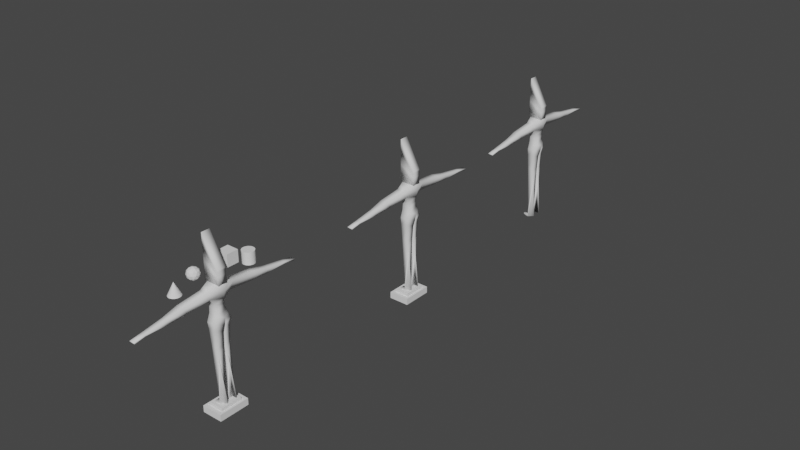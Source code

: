 # Source: statue.blend  (saved by Blender 3.0.42; exported with 4.5.12 LTS)
import bpy
from mathutils import Matrix  # noqa: F401  (used for matrix-valued properties, if any)

bpy.ops.wm.read_factory_settings(use_empty=True)
scene = bpy.context.scene
scene.name = 'Scene'

# ---- collections
col_collection = bpy.data.collections.new('Collection'); scene.collection.children.link(col_collection)

# ---- world
world_world = bpy.data.worlds.new('World'); scene.world = world_world
world_world.use_nodes = True; world_world.node_tree.nodes.clear()
_N = world_world.node_tree.nodes; _L = world_world.node_tree.links
n0 = _N.new('ShaderNodeOutputWorld'); n0.name = 'World Output'; n0.location = (300, 300)
n1 = _N.new('ShaderNodeBackground'); n1.name = 'Background'; n1.location = (10, 300)
n1.inputs[0].default_value = (0.05088, 0.05088, 0.05088, 1.0)
_L.new(n1.outputs[0], n0.inputs[0])
n0.is_active_output = True
world_world.color = (0.05088, 0.05088, 0.05088)
world_world.use_sun_shadow = False
world_world.sun_shadow_jitter_overblur = 0.0

# ---- meshes
me_cube_001 = bpy.data.meshes.new('Cube.001')
me_cube_001.from_pydata([(-1.0, -1.0, -1.0), (-1.0, -1.0, 1.0), (-1.0, 1.0, -1.0), (-1.0, 1.0, 1.0), (1.0, -1.0, -1.0), (1.0, -1.0, 1.0), (1.0, 1.0, -1.0), (1.0, 1.0, 1.0), (-0.8164, -0.8164, 1.0), (-0.8164, 0.8164, 1.0), (0.8164, 0.8164, 1.0), (0.8164, -0.8164, 1.0), (-0.8164, -0.8164, 0.7409), (-0.8164, 0.8164, 0.7409), (0.8164, 0.8164, 0.7409), (0.8164, -0.8164, 0.7409), (-0.6919, -0.6919, 0.7409), (-0.6919, 0.6919, 0.7409), (0.6919, 0.6919, 0.7409), (0.6919, -0.6919, 0.7409), (-0.6919, -0.6919, 1.756), (-0.6919, 0.6919, 1.756), (0.6919, 0.6919, 1.756), (0.6919, -0.6919, 1.756)], [], [(0, 1, 3, 2), (2, 3, 7, 6), (6, 7, 5, 4), (4, 5, 1, 0), (2, 6, 4, 0), (5, 7, 10, 11), (8, 11, 15, 12), (3, 1, 8, 9), (1, 5, 11, 8), (7, 3, 9, 10), (15, 14, 18, 19), (10, 9, 13, 14), (11, 10, 14, 15), (9, 8, 12, 13), (16, 19, 23, 20), (13, 12, 16, 17), (12, 15, 19, 16), (14, 13, 17, 18), (22, 21, 20, 23), (18, 17, 21, 22), (19, 18, 22, 23), (17, 16, 20, 21)])
_uv = me_cube_001.uv_layers.new(name='UVMap')
_uv.uv.foreach_set('vector', [0.375, 0.0, 0.625, 0.0, 0.625, 0.25, 0.375, 0.25, 0.375, 0.25, 0.625, 0.25, 0.625, 0.5, 0.375, 0.5, 0.375, 0.5, 0.625, 0.5, 0.625, 0.75, 0.375, 0.75, 0.375, 0.75, 0.625, 0.75, 0.625, 1.0, 0.375, 1.0, 0.125, 0.5, 0.375, 0.5, 0.375, 0.75, 0.125, 0.75, 0.625, 0.75, 0.625, 0.5, 0.625, 0.5, 0.625, 0.75, 0.625, 1.0, 0.625, 0.75, 0.625, 0.75, 0.625, 1.0, 0.625, 0.25, 0.625, 0.0, 0.625, 0.0, 0.625, 0.25, 0.625, 1.0, 0.625, 0.75, 0.625, 0.75, 0.625, 1.0, 0.625, 0.5, 0.625, 0.25, 0.625, 0.25, 0.625, 0.5, 0.625, 0.75, 0.625, 0.5, 0.625, 0.5, 0.625, 0.75, 0.625, 0.5, 0.625, 0.25, 0.625, 0.25, 0.625, 0.5, 0.625, 0.75, 0.625, 0.5, 0.625, 0.5, 0.625, 0.75, 0.625, 0.25, 0.625, 0.0, 0.625, 0.0, 0.625, 0.25, 0.625, 1.0, 0.625, 0.75, 0.625, 0.75, 0.625, 1.0, 0.625, 0.25, 0.625, 0.0, 0.625, 0.0, 0.625, 0.25, 0.625, 1.0, 0.625, 0.75, 0.625, 0.75, 0.625, 1.0, 0.625, 0.5, 0.625, 0.25, 0.625, 0.25, 0.625, 0.5, 0.625, 0.5, 0.875, 0.5, 0.875, 0.75, 0.625, 0.75, 0.625, 0.5, 0.625, 0.25, 0.625, 0.25, 0.625, 0.5, 0.625, 0.75, 0.625, 0.5, 0.625, 0.5, 0.625, 0.75, 0.625, 0.25, 0.625, 0.0, 0.625, 0.0, 0.625, 0.25])
me_cube_001.use_remesh_fix_poles = True
me_cube_001.use_remesh_preserve_attributes = False
me_cube_001.update()
me_cube_002 = bpy.data.meshes.new('Cube.002')
me_cube_002.from_pydata([(-1.016, 0.0, -2.486), (0.7682, 0.0, -2.486), (-0.6983, 1.748, -0.6162), (-0.791, 1.25, -0.3156), (-0.5395, 0.5498, -2.472), (0.4161, 0.8064, -2.491), (0.3761, 1.748, -0.6162), (0.3591, 1.25, -0.3156), (-1.248, 0.0, -1.0), (-1.039, 0.0, -0.03113), (1.0, 0.0, -1.0), (0.791, 0.0, -0.03113), (0.7682, 0.0, -4.077), (-1.094, 0.0, -4.077), (-0.7857, 0.6801, -3.915), (0.3792, 0.81, -3.678), (0.3632, 0.7698, -2.975), (-0.6136, 0.5807, -3.194), (-0.8936, 0.0, -3.37), (0.691, 0.0, -3.37), (0.5737, 1.38, -1.587), (0.856, 0.0, -1.785), (-1.104, 0.0, -1.785), (-0.5996, 1.38, -1.587), (0.4284, 0.1645, -7.833), (-0.6269, 0.1645, -7.833), (-0.449, 0.9572, -7.591), (0.2742, 0.9572, -7.591), (0.1942, 9.545, -1.818), (-0.4583, 9.545, -1.818), (0.3142, 9.431, -2.048), (-0.3983, 9.431, -2.048), (0.3506, 4.805, -0.9375), (0.2299, 6.879, -1.396), (-0.5236, 6.889, -1.379), (-0.6724, 4.814, -0.9312), (-0.5926, 4.381, -1.807), (-0.4579, 6.574, -2.014), (0.3826, 6.571, -2.018), (0.5397, 4.381, -1.799), (0.1942, 10.91, -2.03), (-0.4583, 10.91, -2.03), (0.3142, 10.8, -2.259), (-0.3983, 10.8, -2.259), (0.3139, 1.24, -4.609), (0.3524, 1.073, -5.533), (-0.5248, 1.073, -5.533), (-0.7209, 1.19, -4.607), (-0.7404, 0.1114, -5.827), (-0.9751, 0.05675, -4.954), (0.6524, 0.05675, -4.954), (0.5395, 0.1114, -5.827), (-0.7452, 0.3273, -14.72), (-0.1323, 0.3273, -14.72), (-0.7452, 0.9402, -9.641), (-0.1323, 0.9402, -14.72), (-0.7452, 0.9402, -9.989), (-0.7452, 0.3273, -15.06), (-0.1323, 0.3273, -15.06), (-0.1323, 0.9402, -15.06), (0.5649, 0.3273, -14.72), (0.5649, 0.9402, -14.72), (0.5649, 0.3273, -15.06), (0.5649, 0.9402, -15.06), (-0.004849, 0.3366, -14.04), (-0.04997, 0.8774, -13.97), (-0.5704, 0.8774, -8.897), (-0.6224, 0.3366, -14.04), (0.2481, 6.566, -1.327), (-0.546, 6.576, -1.312), (-0.4782, 6.244, -1.983), (0.4062, 6.241, -1.985), (-0.6983, -1.748, -0.6162), (-0.791, -1.25, -0.3156), (-0.5395, -0.5498, -2.472), (0.4161, -0.8064, -2.491), (0.3761, -1.748, -0.6162), (0.3591, -1.25, -0.3156), (-0.7857, -0.6801, -3.915), (0.3792, -0.81, -3.678), (0.3632, -0.7698, -2.975), (-0.6136, -0.5807, -3.194), (0.5737, -1.38, -1.587), (-0.5996, -1.38, -1.587), (0.4284, -0.1645, -7.833), (-0.6269, -0.1645, -7.833), (-0.449, -0.9572, -7.591), (0.2742, -0.9572, -7.591), (0.1942, -9.545, -1.818), (-0.4583, -9.545, -1.818), (0.3142, -9.431, -2.048), (-0.3983, -9.431, -2.048), (0.3506, -4.805, -0.9375), (0.2299, -6.879, -1.396), (-0.5236, -6.889, -1.379), (-0.6724, -4.814, -0.9312), (-0.5926, -4.381, -1.807), (-0.4579, -6.574, -2.014), (0.3826, -6.571, -2.018), (0.5397, -4.381, -1.799), (0.1942, -10.91, -2.03), (-0.4583, -10.91, -2.03), (0.3142, -10.8, -2.259), (-0.3983, -10.8, -2.259), (0.3139, -1.24, -4.609), (0.3524, -1.073, -5.533), (-0.5248, -1.073, -5.533), (-0.7209, -1.19, -4.607), (-0.7404, -0.1114, -5.827), (-0.9751, -0.05675, -4.954), (0.6524, -0.05675, -4.954), (0.5395, -0.1114, -5.827), (-0.7452, -0.3273, -9.641), (-0.1323, -0.3273, -14.72), (-0.7452, -0.9402, -14.72), (-0.1323, -0.9402, -14.72), (-0.7452, -0.9402, -15.06), (-0.7452, -0.3273, -9.989), (-0.1323, -0.3273, -15.06), (-0.1323, -0.9402, -15.06), (0.5649, -0.3273, -14.72), (0.5649, -0.9402, -14.72), (0.5649, -0.3273, -15.06), (0.5649, -0.9402, -15.06), (-0.004849, -0.3366, -14.04), (-0.04997, -0.8774, -13.97), (-0.5704, -0.8774, -13.97), (-0.6224, -0.3366, -8.968), (0.2481, -6.566, -1.327), (-0.546, -6.576, -1.312), (-0.4782, -6.244, -1.983), (0.4063, -6.241, -1.985), (0.863, 0.5627, -0.1166), (0.863, 0.5627, 5.369), (0.863, -0.5627, -0.1166), (0.863, -0.5627, 5.369), (-1.111, 0.5627, -0.1166), (-1.111, 0.5627, 1.646), (-1.111, -0.5627, -0.1166), (-1.111, -0.5627, 1.646), (0.863, 0.5627, 2.088), (0.863, 0.5627, 3.917), (0.863, -0.5627, 3.917), (0.863, -0.5627, 2.088), (-1.111, -0.5627, 1.435), (-1.111, -0.5627, 0.8472), (-1.111, 0.5627, 1.435), (-1.111, 0.5627, 0.8472), (0.4254, 0.4118, 2.333), (0.4254, 0.4118, 3.672), (0.4254, -0.4118, 3.672), (0.4254, -0.4118, 2.333)], [], [(8, 9, 3, 2), (2, 3, 7, 6), (46, 45, 27, 26), (20, 21, 1, 5), (23, 20, 5, 4), (21, 22, 0, 1), (7, 3, 9, 11), (22, 23, 4, 0), (6, 7, 11, 10), (17, 16, 15, 14), (19, 18, 13, 12), (16, 19, 12, 15), (18, 17, 14, 13), (0, 4, 17, 18), (5, 1, 19, 16), (1, 0, 18, 19), (4, 5, 16, 17), (8, 2, 23, 22), (10, 8, 22, 21), (34, 33, 28, 29), (6, 10, 21, 20), (64, 65, 27, 24), (48, 46, 26, 25), (45, 51, 24, 27), (51, 48, 25, 24), (28, 30, 42, 40), (38, 37, 31, 30), (33, 38, 30, 28), (37, 34, 29, 31), (23, 2, 35, 36), (70, 69, 34, 37), (6, 20, 39, 32), (68, 71, 38, 33), (20, 23, 36, 39), (71, 70, 37, 38), (2, 6, 32, 35), (69, 68, 33, 34), (41, 40, 42, 43), (31, 29, 41, 43), (29, 28, 40, 41), (30, 31, 43, 42), (12, 13, 49, 50), (50, 49, 48, 51), (15, 12, 50, 44), (44, 50, 51, 45), (13, 14, 47, 49), (49, 47, 46, 48), (14, 15, 44, 47), (47, 44, 45, 46), (55, 59, 56, 54), (65, 66, 26, 27), (66, 67, 25, 26), (67, 64, 24, 25), (57, 56, 59, 58), (52, 57, 58, 53), (53, 58, 62, 60), (54, 56, 57, 52), (60, 62, 63, 61), (58, 59, 63, 62), (55, 53, 60, 61), (59, 55, 61, 63), (52, 53, 64, 67), (54, 52, 67, 66), (55, 54, 66, 65), (53, 55, 65, 64), (35, 32, 68, 69), (39, 36, 70, 71), (32, 39, 71, 68), (36, 35, 69, 70), (8, 72, 73, 9), (72, 76, 77, 73), (106, 86, 87, 105), (82, 75, 1, 21), (83, 74, 75, 82), (77, 11, 9, 73), (22, 0, 74, 83), (76, 10, 11, 77), (81, 78, 79, 80), (80, 79, 12, 19), (18, 13, 78, 81), (0, 18, 81, 74), (75, 80, 19, 1), (74, 81, 80, 75), (8, 22, 83, 72), (94, 89, 88, 93), (76, 82, 21, 10), (124, 84, 87, 125), (108, 85, 86, 106), (105, 87, 84, 111), (111, 84, 85, 108), (88, 100, 102, 90), (98, 90, 91, 97), (93, 88, 90, 98), (97, 91, 89, 94), (83, 96, 95, 72), (130, 97, 94, 129), (76, 92, 99, 82), (128, 93, 98, 131), (82, 99, 96, 83), (131, 98, 97, 130), (72, 95, 92, 76), (129, 94, 93, 128), (101, 103, 102, 100), (91, 103, 101, 89), (89, 101, 100, 88), (90, 102, 103, 91), (12, 110, 109, 13), (110, 111, 108, 109), (79, 104, 110, 12), (104, 105, 111, 110), (13, 109, 107, 78), (109, 108, 106, 107), (78, 107, 104, 79), (107, 106, 105, 104), (115, 114, 116, 119), (125, 87, 86, 126), (126, 86, 85, 127), (127, 85, 84, 124), (117, 118, 119, 116), (112, 113, 118, 117), (113, 120, 122, 118), (114, 112, 117, 116), (120, 121, 123, 122), (118, 122, 123, 119), (115, 121, 120, 113), (119, 123, 121, 115), (112, 127, 124, 113), (114, 126, 127, 112), (115, 125, 126, 114), (113, 124, 125, 115), (95, 129, 128, 92), (99, 131, 130, 96), (92, 128, 131, 99), (96, 130, 129, 95), (141, 133, 135, 142), (142, 135, 139, 144), (144, 139, 137, 146), (146, 137, 133, 141), (134, 138, 136, 132), (139, 135, 133, 137), (136, 147, 140, 132), (147, 146, 141, 140), (138, 145, 147, 136), (145, 144, 146, 147), (134, 143, 145, 138), (143, 142, 144, 145), (132, 140, 143, 134), (141, 142, 150, 149), (148, 149, 150, 151), (142, 143, 151, 150), (143, 140, 148, 151), (140, 141, 149, 148)])
me_cube_002.polygons.foreach_set('use_smooth', [True] * 152)
_uv = me_cube_002.uv_layers.new(name='UVMap')
_uv.uv.foreach_set('vector', [0.375, 0.125, 0.625, 0.125, 0.625, 0.25, 0.375, 0.25, 0.375, 0.25, 0.625, 0.25, 0.625, 0.5, 0.375, 0.5, 0.375, 0.25, 0.375, 0.5, 0.375, 0.5, 0.375, 0.25, 0.375, 0.5, 0.375, 0.625, 0.375, 0.625, 0.375, 0.5, 0.375, 0.25, 0.375, 0.5, 0.375, 0.5, 0.375, 0.25, 0.0, 0.0, 0.0, 0.0, 0.0, 0.0, 0.0, 0.0, 0.625, 0.5, 0.875, 0.5, 0.875, 0.625, 0.625, 0.625, 0.375, 0.125, 0.375, 0.25, 0.375, 0.25, 0.375, 0.125, 0.375, 0.5, 0.625, 0.5, 0.625, 0.625, 0.375, 0.625, 0.375, 0.25, 0.375, 0.5, 0.375, 0.5, 0.375, 0.25, 0.0, 0.0, 0.0, 0.0, 0.0, 0.0, 0.0, 0.0, 0.375, 0.5, 0.375, 0.625, 0.375, 0.625, 0.375, 0.5, 0.375, 0.125, 0.375, 0.25, 0.375, 0.25, 0.375, 0.125, 0.375, 0.125, 0.375, 0.25, 0.375, 0.25, 0.375, 0.125, 0.375, 0.5, 0.375, 0.625, 0.375, 0.625, 0.375, 0.5, 0.0, 0.0, 0.0, 0.0, 0.0, 0.0, 0.0, 0.0, 0.375, 0.25, 0.375, 0.5, 0.375, 0.5, 0.375, 0.25, 0.375, 0.125, 0.375, 0.25, 0.375, 0.25, 0.375, 0.125, 0.0, 0.0, 0.0, 0.0, 0.0, 0.0, 0.0, 0.0, 0.375, 0.25, 0.375, 0.5, 0.375, 0.5, 0.375, 0.25, 0.375, 0.5, 0.375, 0.625, 0.375, 0.625, 0.375, 0.5, 0.7705, 0.2295, 0.7705, 0.8164, 0.375, 0.5, 0.375, 0.625, 0.375, 0.125, 0.375, 0.25, 0.375, 0.25, 0.375, 0.125, 0.375, 0.5, 0.375, 0.625, 0.375, 0.625, 0.375, 0.5, 0.0, 0.0, 0.0, 0.0, 0.0, 0.0, 0.0, 0.0, 0.375, 0.5, 0.375, 0.5, 0.375, 0.5, 0.375, 0.5, 0.375, 0.5, 0.375, 0.25, 0.375, 0.25, 0.375, 0.5, 0.375, 0.5, 0.375, 0.5, 0.375, 0.5, 0.375, 0.5, 0.375, 0.25, 0.375, 0.25, 0.375, 0.25, 0.375, 0.25, 0.375, 0.25, 0.375, 0.25, 0.375, 0.25, 0.375, 0.25, 0.375, 0.25, 0.375, 0.25, 0.375, 0.25, 0.375, 0.25, 0.375, 0.5, 0.375, 0.5, 0.375, 0.5, 0.375, 0.5, 0.375, 0.5, 0.375, 0.5, 0.375, 0.5, 0.375, 0.5, 0.375, 0.5, 0.375, 0.25, 0.375, 0.25, 0.375, 0.5, 0.375, 0.5, 0.375, 0.25, 0.375, 0.25, 0.375, 0.5, 0.375, 0.25, 0.375, 0.5, 0.375, 0.5, 0.375, 0.25, 0.375, 0.25, 0.375, 0.5, 0.375, 0.5, 0.375, 0.25, 0.375, 0.25, 0.375, 0.5, 0.375, 0.5, 0.375, 0.25, 0.375, 0.25, 0.375, 0.25, 0.375, 0.25, 0.375, 0.25, 0.375, 0.25, 0.375, 0.5, 0.375, 0.5, 0.375, 0.25, 0.375, 0.5, 0.375, 0.25, 0.375, 0.25, 0.375, 0.5, 0.0, 0.0, 0.0, 0.0, 0.0, 0.0, 0.0, 0.0, 0.0, 0.0, 0.0, 0.0, 0.0, 0.0, 0.0, 0.0, 0.375, 0.5, 0.375, 0.625, 0.375, 0.625, 0.375, 0.5, 0.375, 0.5, 0.375, 0.625, 0.375, 0.625, 0.375, 0.5, 0.375, 0.125, 0.375, 0.25, 0.375, 0.25, 0.375, 0.125, 0.375, 0.125, 0.375, 0.25, 0.375, 0.25, 0.375, 0.125, 0.375, 0.25, 0.375, 0.5, 0.375, 0.5, 0.375, 0.25, 0.375, 0.25, 0.375, 0.5, 0.375, 0.5, 0.375, 0.25, 1.0, 1.0, 1.0, 1.0, 0.0, 1.0, 0.0, 1.0, 0.7705, 0.8164, 0.1377, 0.7246, 0.375, 0.25, 0.375, 0.5, 0.1377, 0.7246, 0.1377, 0.0459, 0.375, 0.125, 0.375, 0.25, 0.0, 0.0, 0.6328, 0.0, 0.0, 0.0, 0.0, 0.0, 0.0, 0.0, 0.0, 1.0, 1.0, 1.0, 1.0, 0.0, 0.0, 0.0, 0.0, 0.0, 1.0, 0.0, 1.0, 0.0, 1.0, 0.0, 1.0, 0.0, 1.0, 0.0, 1.0, 0.0, 0.0, 1.0, 0.0, 1.0, 0.0, 0.0, 0.0, 0.0, 1.0, 0.0, 1.0, 0.0, 1.0, 1.0, 1.0, 1.0, 1.0, 0.0, 1.0, 1.0, 1.0, 1.0, 1.0, 0.0, 1.0, 1.0, 1.0, 0.0, 1.0, 0.0, 1.0, 1.0, 1.0, 1.0, 1.0, 1.0, 1.0, 1.0, 1.0, 1.0, 0.0, 0.0, 1.0, 0.0, 0.6328, 0.0, 0.0, 0.0, 0.0, 1.0, 0.0, 0.0, 0.1377, 0.0459, 0.1377, 0.7246, 1.0, 1.0, 0.0, 1.0, 0.1377, 0.7246, 0.7705, 0.8164, 1.0, 0.0, 1.0, 1.0, 0.7705, 0.8164, 0.7705, 0.2295, 0.375, 0.25, 0.375, 0.5, 0.375, 0.5, 0.375, 0.25, 0.375, 0.5, 0.375, 0.25, 0.375, 0.25, 0.375, 0.5, 0.375, 0.5, 0.375, 0.5, 0.375, 0.5, 0.375, 0.5, 0.375, 0.25, 0.375, 0.25, 0.375, 0.25, 0.375, 0.25, 0.375, 0.125, 0.375, 0.25, 0.625, 0.25, 0.625, 0.125, 0.375, 0.25, 0.375, 0.5, 0.625, 0.5, 0.625, 0.25, 0.375, 0.25, 0.375, 0.25, 0.375, 0.5, 0.375, 0.5, 0.375, 0.5, 0.375, 0.5, 0.375, 0.625, 0.375, 0.625, 0.375, 0.25, 0.375, 0.25, 0.375, 0.5, 0.375, 0.5, 0.625, 0.5, 0.625, 0.625, 0.875, 0.625, 0.875, 0.5, 0.375, 0.125, 0.375, 0.125, 0.375, 0.25, 0.375, 0.25, 0.375, 0.5, 0.375, 0.625, 0.625, 0.625, 0.625, 0.5, 0.375, 0.25, 0.375, 0.25, 0.375, 0.5, 0.375, 0.5, 0.375, 0.5, 0.375, 0.5, 0.375, 0.625, 0.375, 0.625, 0.375, 0.125, 0.375, 0.125, 0.375, 0.25, 0.375, 0.25, 0.375, 0.125, 0.375, 0.125, 0.375, 0.25, 0.375, 0.25, 0.375, 0.5, 0.375, 0.5, 0.375, 0.625, 0.375, 0.625, 0.375, 0.25, 0.375, 0.25, 0.375, 0.5, 0.375, 0.5, 0.375, 0.125, 0.375, 0.125, 0.375, 0.25, 0.375, 0.25, 0.375, 0.25, 0.375, 0.25, 0.375, 0.5, 0.375, 0.5, 0.375, 0.5, 0.375, 0.5, 0.375, 0.625, 0.375, 0.625, 0.7705, 0.2295, 0.375, 0.625, 0.375, 0.5, 0.7705, 0.8164, 0.375, 0.125, 0.375, 0.125, 0.375, 0.25, 0.375, 0.25, 0.375, 0.5, 0.375, 0.5, 0.375, 0.625, 0.375, 0.625, 0.0, 0.0, 0.0, 0.0, 0.0, 0.0, 0.0, 0.0, 0.375, 0.5, 0.375, 0.5, 0.375, 0.5, 0.375, 0.5, 0.375, 0.5, 0.375, 0.5, 0.375, 0.25, 0.375, 0.25, 0.375, 0.5, 0.375, 0.5, 0.375, 0.5, 0.375, 0.5, 0.375, 0.25, 0.375, 0.25, 0.375, 0.25, 0.375, 0.25, 0.375, 0.25, 0.375, 0.25, 0.375, 0.25, 0.375, 0.25, 0.375, 0.25, 0.375, 0.25, 0.375, 0.25, 0.375, 0.25, 0.375, 0.5, 0.375, 0.5, 0.375, 0.5, 0.375, 0.5, 0.375, 0.5, 0.375, 0.5, 0.375, 0.5, 0.375, 0.5, 0.375, 0.5, 0.375, 0.5, 0.375, 0.25, 0.375, 0.25, 0.375, 0.5, 0.375, 0.5, 0.375, 0.25, 0.375, 0.25, 0.375, 0.25, 0.375, 0.25, 0.375, 0.5, 0.375, 0.5, 0.375, 0.25, 0.375, 0.25, 0.375, 0.5, 0.375, 0.5, 0.375, 0.25, 0.375, 0.25, 0.375, 0.5, 0.375, 0.5, 0.375, 0.25, 0.375, 0.25, 0.375, 0.25, 0.375, 0.25, 0.375, 0.25, 0.375, 0.25, 0.375, 0.5, 0.375, 0.5, 0.375, 0.5, 0.375, 0.5, 0.375, 0.25, 0.375, 0.25, 0.0, 0.0, 0.0, 0.0, 0.0, 0.0, 0.0, 0.0, 0.0, 0.0, 0.0, 0.0, 0.0, 0.0, 0.0, 0.0, 0.375, 0.5, 0.375, 0.5, 0.375, 0.625, 0.375, 0.625, 0.375, 0.5, 0.375, 0.5, 0.375, 0.625, 0.375, 0.625, 0.375, 0.125, 0.375, 0.125, 0.375, 0.25, 0.375, 0.25, 0.375, 0.125, 0.375, 0.125, 0.375, 0.25, 0.375, 0.25, 0.375, 0.25, 0.375, 0.25, 0.375, 0.5, 0.375, 0.5, 0.375, 0.25, 0.375, 0.25, 0.375, 0.5, 0.375, 0.5, 1.0, 1.0, 0.0, 1.0, 0.0, 1.0, 1.0, 1.0, 0.7705, 0.8164, 0.375, 0.5, 0.375, 0.25, 0.1377, 0.7246, 0.1377, 0.7246, 0.375, 0.25, 0.375, 0.125, 0.1377, 0.0459, 0.0, 0.0, 0.0, 0.0, 0.0, 0.0, 0.6328, 0.0, 0.0, 0.0, 1.0, 0.0, 1.0, 1.0, 0.0, 1.0, 0.0, 0.0, 1.0, 0.0, 1.0, 0.0, 0.0, 0.0, 1.0, 0.0, 1.0, 0.0, 1.0, 0.0, 1.0, 0.0, 0.0, 1.0, 0.0, 0.0, 0.0, 0.0, 0.0, 1.0, 1.0, 0.0, 1.0, 1.0, 1.0, 1.0, 1.0, 0.0, 1.0, 0.0, 1.0, 0.0, 1.0, 1.0, 1.0, 1.0, 1.0, 1.0, 1.0, 1.0, 1.0, 0.0, 1.0, 0.0, 1.0, 1.0, 1.0, 1.0, 1.0, 1.0, 1.0, 1.0, 0.0, 0.0, 0.0, 0.0, 0.6328, 0.0, 1.0, 0.0, 0.0, 1.0, 0.1377, 0.7246, 0.1377, 0.0459, 0.0, 0.0, 1.0, 1.0, 0.7705, 0.8164, 0.1377, 0.7246, 0.0, 1.0, 1.0, 0.0, 0.7705, 0.2295, 0.7705, 0.8164, 1.0, 1.0, 0.375, 0.25, 0.375, 0.25, 0.375, 0.5, 0.375, 0.5, 0.375, 0.5, 0.375, 0.5, 0.375, 0.25, 0.375, 0.25, 0.375, 0.5, 0.375, 0.5, 0.375, 0.5, 0.375, 0.5, 0.375, 0.25, 0.375, 0.25, 0.375, 0.25, 0.375, 0.25, 0.5711, 0.0, 0.625, 0.0, 0.625, 0.25, 0.5711, 0.25, 0.5711, 0.25, 0.625, 0.25, 0.625, 0.5, 0.6327, 0.5, 0.6327, 0.5, 0.625, 0.5, 0.625, 0.75, 0.6327, 0.75, 0.6327, 0.75, 0.625, 0.75, 0.625, 1.0, 0.5711, 1.0, 0.125, 0.5, 0.375, 0.5, 0.375, 0.75, 0.125, 0.75, 0.625, 0.5, 0.875, 0.5, 0.875, 0.75, 0.625, 0.75, 0.375, 0.75, 0.5486, 0.75, 0.4877, 1.0, 0.375, 1.0, 0.5486, 0.75, 0.6327, 0.75, 0.5711, 1.0, 0.4877, 1.0, 0.375, 0.5, 0.5486, 0.5, 0.5486, 0.75, 0.375, 0.75, 0.5486, 0.5, 0.6327, 0.5, 0.6327, 0.75, 0.5486, 0.75, 0.375, 0.25, 0.4877, 0.25, 0.5486, 0.5, 0.375, 0.5, 0.4877, 0.25, 0.5711, 0.25, 0.6327, 0.5, 0.5486, 0.5, 0.375, 0.0, 0.4877, 0.0, 0.4877, 0.25, 0.375, 0.25, 0.5711, 0.0, 0.5711, 0.25, 0.5711, 0.25, 0.5711, 0.0, 0.4877, 0.0, 0.5711, 0.0, 0.5711, 0.25, 0.4877, 0.25, 0.5711, 0.25, 0.4877, 0.25, 0.4877, 0.25, 0.5711, 0.25, 0.4877, 0.25, 0.4877, 0.0, 0.4877, 0.0, 0.4877, 0.25, 0.4877, 1.0, 0.5711, 1.0, 0.5711, 1.0, 0.4877, 1.0])
me_cube_002.use_remesh_fix_poles = True
me_cube_002.use_remesh_preserve_attributes = False
me_cube_002.update()
me_cube_003 = bpy.data.meshes.new('Cube.003')
me_cube_003.from_pydata([(-1.0, -1.0, -1.0), (-1.0, -1.0, 1.0), (-1.0, 1.0, -1.0), (-1.0, 1.0, 1.0), (1.0, -1.0, -1.0), (1.0, -1.0, 1.0), (1.0, 1.0, -1.0), (1.0, 1.0, 1.0), (-0.8164, -0.8164, 1.0), (-0.8164, 0.8164, 1.0), (0.8164, 0.8164, 1.0), (0.8164, -0.8164, 1.0), (-0.8164, -0.8164, 0.7409), (-0.8164, 0.8164, 0.7409), (0.8164, 0.8164, 0.7409), (0.8164, -0.8164, 0.7409), (-0.6919, -0.6919, 0.7409), (-0.6919, 0.6919, 0.7409), (0.6919, 0.6919, 0.7409), (0.6919, -0.6919, 0.7409), (-0.6919, -0.6919, 1.756), (-0.6919, 0.6919, 1.756), (0.6919, 0.6919, 1.756), (0.6919, -0.6919, 1.756), (-0.4725, -1.11, 38.46), (-0.06851, -1.31, 39.44), (-0.6268, -1.433, 39.44), (-0.9718, -1.11, 39.44), (-0.6268, -0.7876, 39.44), (-0.06851, -0.9109, 39.44), (-0.3182, -1.433, 41.03), (-0.8764, -1.31, 41.03), (-0.8764, -0.9109, 41.03), (-0.3182, -0.7876, 41.03), (0.02685, -1.11, 41.03), (-0.4725, -1.11, 42.02), (-0.5632, -1.3, 38.72), (-0.235, -1.228, 38.72), (-0.3257, -1.417, 39.3), (0.002414, -1.11, 39.3), (-0.235, -0.9931, 38.72), (-0.7659, -1.11, 38.72), (-0.8566, -1.3, 39.3), (-0.5632, -0.9207, 38.72), (-0.8566, -0.9207, 39.3), (-0.3257, -0.8034, 39.3), (0.05847, -1.228, 40.24), (0.05847, -0.9931, 40.24), (-0.4725, -1.49, 40.24), (-0.1443, -1.417, 40.24), (-1.003, -1.228, 40.24), (-0.8006, -1.417, 40.24), (-0.8006, -0.8034, 40.24), (-1.003, -0.9931, 40.24), (-0.1443, -0.8034, 40.24), (-0.4725, -0.731, 40.24), (-0.08828, -1.3, 41.17), (-0.6192, -1.417, 41.17), (-0.9473, -1.11, 41.17), (-0.6192, -0.8034, 41.17), (-0.08828, -0.9207, 41.17), (-0.3818, -1.3, 41.75), (-0.179, -1.11, 41.75), (-0.7099, -1.228, 41.75), (-0.7099, -0.9931, 41.75), (-0.3818, -0.9207, 41.75), (-1.031, 0.8534, 38.46), (-1.031, 0.8534, 42.02), (-1.031, 1.612, 38.46), (-1.031, 1.612, 42.02), (0.08579, 0.8534, 38.46), (0.08579, 0.8534, 42.02), (0.08579, 1.612, 38.46), (0.08579, 1.612, 42.02), (-0.4725, -2.0, 37.0), (-0.3636, -2.007, 37.0), (-0.2588, -2.029, 37.0), (-0.1623, -2.064, 37.0), (-0.07772, -2.111, 37.0), (-0.008292, -2.168, 37.0), (0.0433, -2.234, 37.0), (0.07506, -2.305, 37.0), (0.08579, -2.379, 37.0), (0.07506, -2.453, 37.0), (0.0433, -2.524, 37.0), (-0.008292, -2.59, 37.0), (-0.07772, -2.647, 37.0), (-0.1623, -2.695, 37.0), (-0.2588, -2.73, 37.0), (-0.3636, -2.751, 37.0), (-0.4725, -2.759, 37.0), (-0.5814, -2.751, 37.0), (-0.6861, -2.73, 37.0), (-0.7826, -2.695, 37.0), (-0.8672, -2.647, 37.0), (-0.9366, -2.59, 37.0), (-0.9882, -2.524, 37.0), (-1.02, -2.453, 37.0), (-1.031, -2.379, 37.0), (-1.02, -2.305, 37.0), (-0.9882, -2.234, 37.0), (-0.9366, -2.168, 37.0), (-0.8672, -2.111, 37.0), (-0.7826, -2.064, 37.0), (-0.6861, -2.029, 37.0), (-0.5814, -2.007, 37.0), (-0.4725, -2.379, 40.56), (-0.4725, 3.018, 35.8), (-0.4725, 3.018, 39.36), (-0.3636, 3.011, 35.8), (-0.3636, 3.011, 39.36), (-0.2588, 2.989, 35.8), (-0.2588, 2.989, 39.36), (-0.1623, 2.954, 35.8), (-0.1623, 2.954, 39.36), (-0.07772, 2.907, 35.8), (-0.07772, 2.907, 39.36), (-0.008292, 2.85, 35.8), (-0.008292, 2.85, 39.36), (0.0433, 2.784, 35.8), (0.0433, 2.784, 39.36), (0.07506, 2.713, 35.8), (0.07506, 2.713, 39.36), (0.08579, 2.639, 35.8), (0.08579, 2.639, 39.36), (0.07506, 2.565, 35.8), (0.07506, 2.565, 39.36), (0.0433, 2.494, 35.8), (0.0433, 2.494, 39.36), (-0.008292, 2.428, 35.8), (-0.008292, 2.428, 39.36), (-0.07772, 2.371, 35.8), (-0.07772, 2.371, 39.36), (-0.1623, 2.324, 35.8), (-0.1623, 2.324, 39.36), (-0.2588, 2.288, 35.8), (-0.2588, 2.288, 39.36), (-0.3636, 2.267, 35.8), (-0.3636, 2.267, 39.36), (-0.4725, 2.26, 35.8), (-0.4725, 2.26, 39.36), (-0.5814, 2.267, 35.8), (-0.5814, 2.267, 39.36), (-0.6861, 2.288, 35.8), (-0.6861, 2.288, 39.36), (-0.7826, 2.324, 35.8), (-0.7826, 2.324, 39.36), (-0.8672, 2.371, 35.8), (-0.8672, 2.371, 39.36), (-0.9366, 2.428, 35.8), (-0.9366, 2.428, 39.36), (-0.9882, 2.494, 35.8), (-0.9882, 2.494, 39.36), (-1.02, 2.565, 35.8), (-1.02, 2.565, 39.36), (-1.031, 2.639, 35.8), (-1.031, 2.639, 39.36), (-1.02, 2.713, 35.8), (-1.02, 2.713, 39.36), (-0.9882, 2.784, 35.8), (-0.9882, 2.784, 39.36), (-0.9366, 2.85, 35.8), (-0.9366, 2.85, 39.36), (-0.8672, 2.907, 35.8), (-0.8672, 2.907, 39.36), (-0.7826, 2.954, 35.8), (-0.7826, 2.954, 39.36), (-0.6861, 2.989, 35.8), (-0.6861, 2.989, 39.36), (-0.5814, 3.011, 35.8), (-0.5814, 3.011, 39.36)], [], [(0, 1, 3, 2), (2, 3, 7, 6), (6, 7, 5, 4), (4, 5, 1, 0), (2, 6, 4, 0), (5, 7, 10, 11), (8, 11, 15, 12), (3, 1, 8, 9), (1, 5, 11, 8), (7, 3, 9, 10), (15, 14, 18, 19), (10, 9, 13, 14), (11, 10, 14, 15), (9, 8, 12, 13), (16, 19, 23, 20), (13, 12, 16, 17), (12, 15, 19, 16), (14, 13, 17, 18), (22, 21, 20, 23), (18, 17, 21, 22), (19, 18, 22, 23), (17, 16, 20, 21), (24, 37, 36), (25, 37, 39), (24, 36, 41), (24, 41, 43), (24, 43, 40), (25, 39, 46), (26, 38, 48), (27, 42, 50), (28, 44, 52), (29, 45, 54), (25, 46, 49), (26, 48, 51), (27, 50, 53), (28, 52, 55), (29, 54, 47), (30, 56, 61), (31, 57, 63), (32, 58, 64), (33, 59, 65), (34, 60, 62), (62, 65, 35), (62, 60, 65), (60, 33, 65), (65, 64, 35), (65, 59, 64), (59, 32, 64), (64, 63, 35), (64, 58, 63), (58, 31, 63), (63, 61, 35), (63, 57, 61), (57, 30, 61), (61, 62, 35), (61, 56, 62), (56, 34, 62), (47, 60, 34), (47, 54, 60), (54, 33, 60), (55, 59, 33), (55, 52, 59), (52, 32, 59), (53, 58, 32), (53, 50, 58), (50, 31, 58), (51, 57, 31), (51, 48, 57), (48, 30, 57), (49, 56, 30), (49, 46, 56), (46, 34, 56), (54, 55, 33), (54, 45, 55), (45, 28, 55), (52, 53, 32), (52, 44, 53), (44, 27, 53), (50, 51, 31), (50, 42, 51), (42, 26, 51), (48, 49, 30), (48, 38, 49), (38, 25, 49), (46, 47, 34), (46, 39, 47), (39, 29, 47), (40, 45, 29), (40, 43, 45), (43, 28, 45), (43, 44, 28), (43, 41, 44), (41, 27, 44), (41, 42, 27), (41, 36, 42), (36, 26, 42), (39, 40, 29), (39, 37, 40), (37, 24, 40), (36, 38, 26), (36, 37, 38), (37, 25, 38), (66, 67, 69, 68), (68, 69, 73, 72), (72, 73, 71, 70), (70, 71, 67, 66), (68, 72, 70, 66), (73, 69, 67, 71), (74, 106, 75), (75, 106, 76), (76, 106, 77), (77, 106, 78), (78, 106, 79), (79, 106, 80), (80, 106, 81), (81, 106, 82), (82, 106, 83), (83, 106, 84), (84, 106, 85), (85, 106, 86), (86, 106, 87), (87, 106, 88), (88, 106, 89), (89, 106, 90), (90, 106, 91), (91, 106, 92), (92, 106, 93), (93, 106, 94), (94, 106, 95), (95, 106, 96), (96, 106, 97), (97, 106, 98), (98, 106, 99), (99, 106, 100), (100, 106, 101), (101, 106, 102), (102, 106, 103), (103, 106, 104), (74, 75, 76, 77, 78, 79, 80, 81, 82, 83, 84, 85, 86, 87, 88, 89, 90, 91, 92, 93, 94, 95, 96, 97, 98, 99, 100, 101, 102, 103, 104, 105), (104, 106, 105), (105, 106, 74), (107, 108, 110, 109), (109, 110, 112, 111), (111, 112, 114, 113), (113, 114, 116, 115), (115, 116, 118, 117), (117, 118, 120, 119), (119, 120, 122, 121), (121, 122, 124, 123), (123, 124, 126, 125), (125, 126, 128, 127), (127, 128, 130, 129), (129, 130, 132, 131), (131, 132, 134, 133), (133, 134, 136, 135), (135, 136, 138, 137), (137, 138, 140, 139), (139, 140, 142, 141), (141, 142, 144, 143), (143, 144, 146, 145), (145, 146, 148, 147), (147, 148, 150, 149), (149, 150, 152, 151), (151, 152, 154, 153), (153, 154, 156, 155), (155, 156, 158, 157), (157, 158, 160, 159), (159, 160, 162, 161), (161, 162, 164, 163), (163, 164, 166, 165), (165, 166, 168, 167), (110, 108, 170, 168, 166, 164, 162, 160, 158, 156, 154, 152, 150, 148, 146, 144, 142, 140, 138, 136, 134, 132, 130, 128, 126, 124, 122, 120, 118, 116, 114, 112), (167, 168, 170, 169), (169, 170, 108, 107), (107, 109, 111, 113, 115, 117, 119, 121, 123, 125, 127, 129, 131, 133, 135, 137, 139, 141, 143, 145, 147, 149, 151, 153, 155, 157, 159, 161, 163, 165, 167, 169)])
_uv = me_cube_003.uv_layers.new(name='UVMap')
_uv.uv.foreach_set('vector', [0.375, 0.0, 0.625, 0.0, 0.625, 0.25, 0.375, 0.25, 0.375, 0.25, 0.625, 0.25, 0.625, 0.5, 0.375, 0.5, 0.375, 0.5, 0.625, 0.5, 0.625, 0.75, 0.375, 0.75, 0.375, 0.75, 0.625, 0.75, 0.625, 1.0, 0.375, 1.0, 0.125, 0.5, 0.375, 0.5, 0.375, 0.75, 0.125, 0.75, 0.625, 0.75, 0.625, 0.5, 0.625, 0.5, 0.625, 0.75, 0.625, 1.0, 0.625, 0.75, 0.625, 0.75, 0.625, 1.0, 0.625, 0.25, 0.625, 0.0, 0.625, 0.0, 0.625, 0.25, 0.625, 1.0, 0.625, 0.75, 0.625, 0.75, 0.625, 1.0, 0.625, 0.5, 0.625, 0.25, 0.625, 0.25, 0.625, 0.5, 0.625, 0.75, 0.625, 0.5, 0.625, 0.5, 0.625, 0.75, 0.625, 0.5, 0.625, 0.25, 0.625, 0.25, 0.625, 0.5, 0.625, 0.75, 0.625, 0.5, 0.625, 0.5, 0.625, 0.75, 0.625, 0.25, 0.625, 0.0, 0.625, 0.0, 0.625, 0.25, 0.625, 1.0, 0.625, 0.75, 0.625, 0.75, 0.625, 1.0, 0.625, 0.25, 0.625, 0.0, 0.625, 0.0, 0.625, 0.25, 0.625, 1.0, 0.625, 0.75, 0.625, 0.75, 0.625, 1.0, 0.625, 0.5, 0.625, 0.25, 0.625, 0.25, 0.625, 0.5, 0.625, 0.5, 0.875, 0.5, 0.875, 0.75, 0.625, 0.75, 0.625, 0.5, 0.625, 0.25, 0.625, 0.25, 0.625, 0.5, 0.625, 0.75, 0.625, 0.5, 0.625, 0.5, 0.625, 0.75, 0.625, 0.25, 0.625, 0.0, 0.625, 0.0, 0.625, 0.25, 0.1818, 0.0, 0.2273, 0.07873, 0.1364, 0.07873, 0.2727, 0.1575, 0.3182, 0.07873, 0.3636, 0.1575, 0.9091, 0.0, 0.9545, 0.07873, 0.8636, 0.07873, 0.7273, 0.0, 0.7727, 0.07873, 0.6818, 0.07873, 0.5455, 0.0, 0.5909, 0.07873, 0.5, 0.07873, 0.2727, 0.1575, 0.3636, 0.1575, 0.3182, 0.2362, 0.09091, 0.1575, 0.1818, 0.1575, 0.1364, 0.2362, 0.8182, 0.1575, 0.9091, 0.1575, 0.8636, 0.2362, 0.6364, 0.1575, 0.7273, 0.1575, 0.6818, 0.2362, 0.4545, 0.1575, 0.5455, 0.1575, 0.5, 0.2362, 0.2727, 0.1575, 0.3182, 0.2362, 0.2273, 0.2362, 0.09091, 0.1575, 0.1364, 0.2362, 0.04546, 0.2362, 0.8182, 0.1575, 0.8636, 0.2362, 0.7727, 0.2362, 0.6364, 0.1575, 0.6818, 0.2362, 0.5909, 0.2362, 0.4545, 0.1575, 0.5, 0.2362, 0.4091, 0.2362, 0.1818, 0.3149, 0.2727, 0.3149, 0.2273, 0.3937, 0.0, 0.3149, 0.09091, 0.3149, 0.04546, 0.3937, 0.7273, 0.3149, 0.8182, 0.3149, 0.7727, 0.3937, 0.5455, 0.3149, 0.6364, 0.3149, 0.5909, 0.3937, 0.3636, 0.3149, 0.4545, 0.3149, 0.4091, 0.3937, 0.4091, 0.3937, 0.5, 0.3937, 0.4545, 0.4724, 0.4091, 0.3937, 0.4545, 0.3149, 0.5, 0.3937, 0.4545, 0.3149, 0.5455, 0.3149, 0.5, 0.3937, 0.5909, 0.3937, 0.6818, 0.3937, 0.6364, 0.4724, 0.5909, 0.3937, 0.6364, 0.3149, 0.6818, 0.3937, 0.6364, 0.3149, 0.7273, 0.3149, 0.6818, 0.3937, 0.7727, 0.3937, 0.8636, 0.3937, 0.8182, 0.4724, 0.7727, 0.3937, 0.8182, 0.3149, 0.8636, 0.3937, 0.8182, 0.3149, 0.9091, 0.3149, 0.8636, 0.3937, 0.04546, 0.3937, 0.1364, 0.3937, 0.09091, 0.4724, 0.04546, 0.3937, 0.09091, 0.3149, 0.1364, 0.3937, 0.09091, 0.3149, 0.1818, 0.3149, 0.1364, 0.3937, 0.2273, 0.3937, 0.3182, 0.3937, 0.2727, 0.4724, 0.2273, 0.3937, 0.2727, 0.3149, 0.3182, 0.3937, 0.2727, 0.3149, 0.3636, 0.3149, 0.3182, 0.3937, 0.4091, 0.2362, 0.4545, 0.3149, 0.3636, 0.3149, 0.4091, 0.2362, 0.5, 0.2362, 0.4545, 0.3149, 0.5, 0.2362, 0.5455, 0.3149, 0.4545, 0.3149, 0.5909, 0.2362, 0.6364, 0.3149, 0.5455, 0.3149, 0.5909, 0.2362, 0.6818, 0.2362, 0.6364, 0.3149, 0.6818, 0.2362, 0.7273, 0.3149, 0.6364, 0.3149, 0.7727, 0.2362, 0.8182, 0.3149, 0.7273, 0.3149, 0.7727, 0.2362, 0.8636, 0.2362, 0.8182, 0.3149, 0.8636, 0.2362, 0.9091, 0.3149, 0.8182, 0.3149, 0.04546, 0.2362, 0.09091, 0.3149, 0.0, 0.3149, 0.04546, 0.2362, 0.1364, 0.2362, 0.09091, 0.3149, 0.1364, 0.2362, 0.1818, 0.3149, 0.09091, 0.3149, 0.2273, 0.2362, 0.2727, 0.3149, 0.1818, 0.3149, 0.2273, 0.2362, 0.3182, 0.2362, 0.2727, 0.3149, 0.3182, 0.2362, 0.3636, 0.3149, 0.2727, 0.3149, 0.5, 0.2362, 0.5909, 0.2362, 0.5455, 0.3149, 0.5, 0.2362, 0.5455, 0.1575, 0.5909, 0.2362, 0.5455, 0.1575, 0.6364, 0.1575, 0.5909, 0.2362, 0.6818, 0.2362, 0.7727, 0.2362, 0.7273, 0.3149, 0.6818, 0.2362, 0.7273, 0.1575, 0.7727, 0.2362, 0.7273, 0.1575, 0.8182, 0.1575, 0.7727, 0.2362, 0.8636, 0.2362, 0.9545, 0.2362, 0.9091, 0.3149, 0.8636, 0.2362, 0.9091, 0.1575, 0.9545, 0.2362, 0.9091, 0.1575, 1.0, 0.1575, 0.9545, 0.2362, 0.1364, 0.2362, 0.2273, 0.2362, 0.1818, 0.3149, 0.1364, 0.2362, 0.1818, 0.1575, 0.2273, 0.2362, 0.1818, 0.1575, 0.2727, 0.1575, 0.2273, 0.2362, 0.3182, 0.2362, 0.4091, 0.2362, 0.3636, 0.3149, 0.3182, 0.2362, 0.3636, 0.1575, 0.4091, 0.2362, 0.3636, 0.1575, 0.4545, 0.1575, 0.4091, 0.2362, 0.5, 0.07873, 0.5455, 0.1575, 0.4545, 0.1575, 0.5, 0.07873, 0.5909, 0.07873, 0.5455, 0.1575, 0.5909, 0.07873, 0.6364, 0.1575, 0.5455, 0.1575, 0.6818, 0.07873, 0.7273, 0.1575, 0.6364, 0.1575, 0.6818, 0.07873, 0.7727, 0.07873, 0.7273, 0.1575, 0.7727, 0.07873, 0.8182, 0.1575, 0.7273, 0.1575, 0.8636, 0.07873, 0.9091, 0.1575, 0.8182, 0.1575, 0.8636, 0.07873, 0.9545, 0.07873, 0.9091, 0.1575, 0.9545, 0.07873, 1.0, 0.1575, 0.9091, 0.1575, 0.3636, 0.1575, 0.4091, 0.07873, 0.4545, 0.1575, 0.3636, 0.1575, 0.3182, 0.07873, 0.4091, 0.07873, 0.3182, 0.07873, 0.3636, 0.0, 0.4091, 0.07873, 0.1364, 0.07873, 0.1818, 0.1575, 0.09091, 0.1575, 0.1364, 0.07873, 0.2273, 0.07873, 0.1818, 0.1575, 0.2273, 0.07873, 0.2727, 0.1575, 0.1818, 0.1575, 0.375, 0.0, 0.625, 0.0, 0.625, 0.25, 0.375, 0.25, 0.375, 0.25, 0.625, 0.25, 0.625, 0.5, 0.375, 0.5, 0.375, 0.5, 0.625, 0.5, 0.625, 0.75, 0.375, 0.75, 0.375, 0.75, 0.625, 0.75, 0.625, 1.0, 0.375, 1.0, 0.125, 0.5, 0.375, 0.5, 0.375, 0.75, 0.125, 0.75, 0.625, 0.5, 0.875, 0.5, 0.875, 0.75, 0.625, 0.75, 0.25, 0.49, 0.25, 0.25, 0.2968, 0.4854, 0.2968, 0.4854, 0.25, 0.25, 0.3418, 0.4717, 0.3418, 0.4717, 0.25, 0.25, 0.3833, 0.4496, 0.3833, 0.4496, 0.25, 0.25, 0.4197, 0.4197, 0.4197, 0.4197, 0.25, 0.25, 0.4496, 0.3833, 0.4496, 0.3833, 0.25, 0.25, 0.4717, 0.3418, 0.4717, 0.3418, 0.25, 0.25, 0.4854, 0.2968, 0.4854, 0.2968, 0.25, 0.25, 0.49, 0.25, 0.49, 0.25, 0.25, 0.25, 0.4854, 0.2032, 0.4854, 0.2032, 0.25, 0.25, 0.4717, 0.1582, 0.4717, 0.1582, 0.25, 0.25, 0.4496, 0.1167, 0.4496, 0.1167, 0.25, 0.25, 0.4197, 0.08029, 0.4197, 0.08029, 0.25, 0.25, 0.3833, 0.05045, 0.3833, 0.05045, 0.25, 0.25, 0.3418, 0.02827, 0.3418, 0.02827, 0.25, 0.25, 0.2968, 0.01461, 0.2968, 0.01461, 0.25, 0.25, 0.25, 0.01, 0.25, 0.01, 0.25, 0.25, 0.2032, 0.01461, 0.2032, 0.01461, 0.25, 0.25, 0.1582, 0.02827, 0.1582, 0.02827, 0.25, 0.25, 0.1167, 0.05045, 0.1167, 0.05045, 0.25, 0.25, 0.08029, 0.08029, 0.08029, 0.08029, 0.25, 0.25, 0.05045, 0.1167, 0.05045, 0.1167, 0.25, 0.25, 0.02827, 0.1582, 0.02827, 0.1582, 0.25, 0.25, 0.01461, 0.2032, 0.01461, 0.2032, 0.25, 0.25, 0.01, 0.25, 0.01, 0.25, 0.25, 0.25, 0.01461, 0.2968, 0.01461, 0.2968, 0.25, 0.25, 0.02827, 0.3418, 0.02827, 0.3418, 0.25, 0.25, 0.05045, 0.3833, 0.05045, 0.3833, 0.25, 0.25, 0.08029, 0.4197, 0.08029, 0.4197, 0.25, 0.25, 0.1167, 0.4496, 0.1167, 0.4496, 0.25, 0.25, 0.1582, 0.4717, 0.75, 0.49, 0.7968, 0.4854, 0.8418, 0.4717, 0.8833, 0.4496, 0.9197, 0.4197, 0.9496, 0.3833, 0.9717, 0.3418, 0.9854, 0.2968, 0.99, 0.25, 0.9854, 0.2032, 0.9717, 0.1582, 0.9496, 0.1167, 0.9197, 0.08029, 0.8833, 0.05045, 0.8418, 0.02827, 0.7968, 0.01461, 0.75, 0.01, 0.7032, 0.01461, 0.6582, 0.02827, 0.6167, 0.05045, 0.5803, 0.08029, 0.5504, 0.1167, 0.5283, 0.1582, 0.5146, 0.2032, 0.51, 0.25, 0.5146, 0.2968, 0.5283, 0.3418, 0.5504, 0.3833, 0.5803, 0.4197, 0.6167, 0.4496, 0.6582, 0.4717, 0.7032, 0.4854, 0.1582, 0.4717, 0.25, 0.25, 0.2032, 0.4854, 0.2032, 0.4854, 0.25, 0.25, 0.25, 0.49, 1.0, 0.5, 1.0, 1.0, 0.9688, 1.0, 0.9688, 0.5, 0.9688, 0.5, 0.9688, 1.0, 0.9375, 1.0, 0.9375, 0.5, 0.9375, 0.5, 0.9375, 1.0, 0.9062, 1.0, 0.9062, 0.5, 0.9062, 0.5, 0.9062, 1.0, 0.875, 1.0, 0.875, 0.5, 0.875, 0.5, 0.875, 1.0, 0.8438, 1.0, 0.8438, 0.5, 0.8438, 0.5, 0.8438, 1.0, 0.8125, 1.0, 0.8125, 0.5, 0.8125, 0.5, 0.8125, 1.0, 0.7812, 1.0, 0.7812, 0.5, 0.7812, 0.5, 0.7812, 1.0, 0.75, 1.0, 0.75, 0.5, 0.75, 0.5, 0.75, 1.0, 0.7188, 1.0, 0.7188, 0.5, 0.7188, 0.5, 0.7188, 1.0, 0.6875, 1.0, 0.6875, 0.5, 0.6875, 0.5, 0.6875, 1.0, 0.6562, 1.0, 0.6562, 0.5, 0.6562, 0.5, 0.6562, 1.0, 0.625, 1.0, 0.625, 0.5, 0.625, 0.5, 0.625, 1.0, 0.5938, 1.0, 0.5938, 0.5, 0.5938, 0.5, 0.5938, 1.0, 0.5625, 1.0, 0.5625, 0.5, 0.5625, 0.5, 0.5625, 1.0, 0.5312, 1.0, 0.5312, 0.5, 0.5312, 0.5, 0.5312, 1.0, 0.5, 1.0, 0.5, 0.5, 0.5, 0.5, 0.5, 1.0, 0.4688, 1.0, 0.4688, 0.5, 0.4688, 0.5, 0.4688, 1.0, 0.4375, 1.0, 0.4375, 0.5, 0.4375, 0.5, 0.4375, 1.0, 0.4062, 1.0, 0.4062, 0.5, 0.4062, 0.5, 0.4062, 1.0, 0.375, 1.0, 0.375, 0.5, 0.375, 0.5, 0.375, 1.0, 0.3438, 1.0, 0.3438, 0.5, 0.3438, 0.5, 0.3438, 1.0, 0.3125, 1.0, 0.3125, 0.5, 0.3125, 0.5, 0.3125, 1.0, 0.2812, 1.0, 0.2812, 0.5, 0.2812, 0.5, 0.2812, 1.0, 0.25, 1.0, 0.25, 0.5, 0.25, 0.5, 0.25, 1.0, 0.2188, 1.0, 0.2188, 0.5, 0.2188, 0.5, 0.2188, 1.0, 0.1875, 1.0, 0.1875, 0.5, 0.1875, 0.5, 0.1875, 1.0, 0.1562, 1.0, 0.1562, 0.5, 0.1562, 0.5, 0.1562, 1.0, 0.125, 1.0, 0.125, 0.5, 0.125, 0.5, 0.125, 1.0, 0.09375, 1.0, 0.09375, 0.5, 0.09375, 0.5, 0.09375, 1.0, 0.0625, 1.0, 0.0625, 0.5, 0.2968, 0.4854, 0.25, 0.49, 0.2032, 0.4854, 0.1582, 0.4717, 0.1167, 0.4496, 0.08029, 0.4197, 0.05045, 0.3833, 0.02827, 0.3418, 0.01461, 0.2968, 0.01, 0.25, 0.01461, 0.2032, 0.02827, 0.1582, 0.05045, 0.1167, 0.08029, 0.08029, 0.1167, 0.05045, 0.1582, 0.02827, 0.2032, 0.01461, 0.25, 0.01, 0.2968, 0.01461, 0.3418, 0.02827, 0.3833, 0.05045, 0.4197, 0.08029, 0.4496, 0.1167, 0.4717, 0.1582, 0.4854, 0.2032, 0.49, 0.25, 0.4854, 0.2968, 0.4717, 0.3418, 0.4496, 0.3833, 0.4197, 0.4197, 0.3833, 0.4496, 0.3418, 0.4717, 0.0625, 0.5, 0.0625, 1.0, 0.03125, 1.0, 0.03125, 0.5, 0.03125, 0.5, 0.03125, 1.0, 0.0, 1.0, 0.0, 0.5, 0.75, 0.49, 0.7968, 0.4854, 0.8418, 0.4717, 0.8833, 0.4496, 0.9197, 0.4197, 0.9496, 0.3833, 0.9717, 0.3418, 0.9854, 0.2968, 0.99, 0.25, 0.9854, 0.2032, 0.9717, 0.1582, 0.9496, 0.1167, 0.9197, 0.08029, 0.8833, 0.05045, 0.8418, 0.02827, 0.7968, 0.01461, 0.75, 0.01, 0.7032, 0.01461, 0.6582, 0.02827, 0.6167, 0.05045, 0.5803, 0.08029, 0.5504, 0.1167, 0.5283, 0.1582, 0.5146, 0.2032, 0.51, 0.25, 0.5146, 0.2968, 0.5283, 0.3418, 0.5504, 0.3833, 0.5803, 0.4197, 0.6167, 0.4496, 0.6582, 0.4717, 0.7032, 0.4854])
me_cube_003.use_remesh_fix_poles = True
me_cube_003.use_remesh_preserve_attributes = False
me_cube_003.update()
me_cube_004 = bpy.data.meshes.new('Cube.004')
me_cube_004.from_pydata([(-1.016, 0.0, -2.486), (0.7682, 0.0, -2.486), (-0.6983, 1.748, -0.6162), (-0.791, 1.25, -0.3156), (-0.5395, 0.5498, -2.472), (0.4161, 0.8064, -2.491), (0.3761, 1.748, -0.6162), (0.3591, 1.25, -0.3156), (-1.248, 0.0, -1.0), (-1.039, 0.0, -0.03113), (1.0, 0.0, -1.0), (0.791, 0.0, -0.03113), (0.7682, 0.0, -4.077), (-1.094, 0.0, -4.077), (-0.7857, 0.6801, -3.915), (0.3792, 0.81, -3.678), (0.3632, 0.7698, -2.975), (-0.6136, 0.5807, -3.194), (-0.8936, 0.0, -3.37), (0.691, 0.0, -3.37), (0.5737, 1.38, -1.587), (0.856, 0.0, -1.785), (-1.104, 0.0, -1.785), (-0.5996, 1.38, -1.587), (0.4284, 0.1645, -7.833), (-0.6269, 0.1645, -7.833), (-0.449, 0.9572, -7.591), (0.2742, 0.9572, -7.591), (0.1942, 9.545, -1.818), (-0.4583, 9.545, -1.818), (0.3142, 9.431, -2.048), (-0.3983, 9.431, -2.048), (0.3506, 4.805, -0.9375), (0.2299, 6.879, -1.396), (-0.5236, 6.889, -1.379), (-0.6724, 4.814, -0.9312), (-0.5926, 4.381, -1.807), (-0.4579, 6.574, -2.014), (0.3826, 6.571, -2.018), (0.5397, 4.381, -1.799), (0.1942, 10.91, -2.03), (-0.4583, 10.91, -2.03), (0.3142, 10.8, -2.259), (-0.3983, 10.8, -2.259), (0.3139, 1.24, -4.609), (0.3524, 1.073, -5.533), (-0.5248, 1.073, -5.533), (-0.7209, 1.19, -4.607), (-0.7404, 0.1114, -5.827), (-0.9751, 0.05675, -4.954), (0.6524, 0.05675, -4.954), (0.5395, 0.1114, -5.827), (-0.7452, 0.3273, -14.72), (-0.1323, 0.3273, -14.72), (-0.7452, 0.9402, -9.641), (-0.1323, 0.9402, -14.72), (-0.7452, 0.9402, -9.989), (-0.7452, 0.3273, -15.06), (-0.1323, 0.3273, -15.06), (-0.1323, 0.9402, -15.06), (0.5649, 0.3273, -14.72), (0.5649, 0.9402, -14.72), (0.5649, 0.3273, -15.06), (0.5649, 0.9402, -15.06), (-0.004849, 0.3366, -14.04), (-0.04997, 0.8774, -13.97), (-0.5704, 0.8774, -8.897), (-0.6224, 0.3366, -14.04), (0.2481, 6.566, -1.327), (-0.546, 6.576, -1.312), (-0.4782, 6.244, -1.983), (0.4062, 6.241, -1.985), (-0.6983, -1.748, -0.6162), (-0.791, -1.25, -0.3156), (-0.5395, -0.5498, -2.472), (0.4161, -0.8064, -2.491), (0.3761, -1.748, -0.6162), (0.3591, -1.25, -0.3156), (-0.7857, -0.6801, -3.915), (0.3792, -0.81, -3.678), (0.3632, -0.7698, -2.975), (-0.6136, -0.5807, -3.194), (0.5737, -1.38, -1.587), (-0.5996, -1.38, -1.587), (0.4284, -0.1645, -7.833), (-0.6269, -0.1645, -7.833), (-0.449, -0.9572, -7.591), (0.2742, -0.9572, -7.591), (0.1942, -9.545, -1.818), (-0.4583, -9.545, -1.818), (0.3142, -9.431, -2.048), (-0.3983, -9.431, -2.048), (0.3506, -4.805, -0.9375), (0.2299, -6.879, -1.396), (-0.5236, -6.889, -1.379), (-0.6724, -4.814, -0.9312), (-0.5926, -4.381, -1.807), (-0.4579, -6.574, -2.014), (0.3826, -6.571, -2.018), (0.5397, -4.381, -1.799), (0.1942, -10.91, -2.03), (-0.4583, -10.91, -2.03), (0.3142, -10.8, -2.259), (-0.3983, -10.8, -2.259), (0.3139, -1.24, -4.609), (0.3524, -1.073, -5.533), (-0.5248, -1.073, -5.533), (-0.7209, -1.19, -4.607), (-0.7404, -0.1114, -5.827), (-0.9751, -0.05675, -4.954), (0.6524, -0.05675, -4.954), (0.5395, -0.1114, -5.827), (-0.7452, -0.3273, -9.641), (-0.1323, -0.3273, -14.72), (-0.7452, -0.9402, -14.72), (-0.1323, -0.9402, -14.72), (-0.7452, -0.9402, -15.06), (-0.7452, -0.3273, -9.989), (-0.1323, -0.3273, -15.06), (-0.1323, -0.9402, -15.06), (0.5649, -0.3273, -14.72), (0.5649, -0.9402, -14.72), (0.5649, -0.3273, -15.06), (0.5649, -0.9402, -15.06), (-0.004849, -0.3366, -14.04), (-0.04997, -0.8774, -13.97), (-0.5704, -0.8774, -13.97), (-0.6224, -0.3366, -8.968), (0.2481, -6.566, -1.327), (-0.546, -6.576, -1.312), (-0.4782, -6.244, -1.983), (0.4063, -6.241, -1.985), (0.863, 0.5627, -0.1166), (0.863, 0.5627, 5.369), (0.863, -0.5627, -0.1166), (0.863, -0.5627, 5.369), (-1.111, 0.5627, -0.1166), (-1.111, 0.5627, 1.646), (-1.111, -0.5627, -0.1166), (-1.111, -0.5627, 1.646), (0.863, 0.5627, 2.088), (0.863, 0.5627, 3.917), (0.863, -0.5627, 3.917), (0.863, -0.5627, 2.088), (-1.111, -0.5627, 1.435), (-1.111, -0.5627, 0.8472), (-1.111, 0.5627, 1.435), (-1.111, 0.5627, 0.8472), (0.4254, 0.4118, 2.333), (0.4254, 0.4118, 3.672), (0.4254, -0.4118, 3.672), (0.4254, -0.4118, 2.333)], [], [(8, 9, 3, 2), (2, 3, 7, 6), (46, 45, 27, 26), (20, 21, 1, 5), (23, 20, 5, 4), (21, 22, 0, 1), (7, 3, 9, 11), (22, 23, 4, 0), (6, 7, 11, 10), (17, 16, 15, 14), (19, 18, 13, 12), (16, 19, 12, 15), (18, 17, 14, 13), (0, 4, 17, 18), (5, 1, 19, 16), (1, 0, 18, 19), (4, 5, 16, 17), (8, 2, 23, 22), (10, 8, 22, 21), (34, 33, 28, 29), (6, 10, 21, 20), (64, 65, 27, 24), (48, 46, 26, 25), (45, 51, 24, 27), (51, 48, 25, 24), (28, 30, 42, 40), (38, 37, 31, 30), (33, 38, 30, 28), (37, 34, 29, 31), (23, 2, 35, 36), (70, 69, 34, 37), (6, 20, 39, 32), (68, 71, 38, 33), (20, 23, 36, 39), (71, 70, 37, 38), (2, 6, 32, 35), (69, 68, 33, 34), (41, 40, 42, 43), (31, 29, 41, 43), (29, 28, 40, 41), (30, 31, 43, 42), (12, 13, 49, 50), (50, 49, 48, 51), (15, 12, 50, 44), (44, 50, 51, 45), (13, 14, 47, 49), (49, 47, 46, 48), (14, 15, 44, 47), (47, 44, 45, 46), (55, 59, 56, 54), (65, 66, 26, 27), (66, 67, 25, 26), (67, 64, 24, 25), (57, 56, 59, 58), (52, 57, 58, 53), (53, 58, 62, 60), (54, 56, 57, 52), (60, 62, 63, 61), (58, 59, 63, 62), (55, 53, 60, 61), (59, 55, 61, 63), (52, 53, 64, 67), (54, 52, 67, 66), (55, 54, 66, 65), (53, 55, 65, 64), (35, 32, 68, 69), (39, 36, 70, 71), (32, 39, 71, 68), (36, 35, 69, 70), (8, 72, 73, 9), (72, 76, 77, 73), (106, 86, 87, 105), (82, 75, 1, 21), (83, 74, 75, 82), (77, 11, 9, 73), (22, 0, 74, 83), (76, 10, 11, 77), (81, 78, 79, 80), (80, 79, 12, 19), (18, 13, 78, 81), (0, 18, 81, 74), (75, 80, 19, 1), (74, 81, 80, 75), (8, 22, 83, 72), (94, 89, 88, 93), (76, 82, 21, 10), (124, 84, 87, 125), (108, 85, 86, 106), (105, 87, 84, 111), (111, 84, 85, 108), (88, 100, 102, 90), (98, 90, 91, 97), (93, 88, 90, 98), (97, 91, 89, 94), (83, 96, 95, 72), (130, 97, 94, 129), (76, 92, 99, 82), (128, 93, 98, 131), (82, 99, 96, 83), (131, 98, 97, 130), (72, 95, 92, 76), (129, 94, 93, 128), (101, 103, 102, 100), (91, 103, 101, 89), (89, 101, 100, 88), (90, 102, 103, 91), (12, 110, 109, 13), (110, 111, 108, 109), (79, 104, 110, 12), (104, 105, 111, 110), (13, 109, 107, 78), (109, 108, 106, 107), (78, 107, 104, 79), (107, 106, 105, 104), (115, 114, 116, 119), (125, 87, 86, 126), (126, 86, 85, 127), (127, 85, 84, 124), (117, 118, 119, 116), (112, 113, 118, 117), (113, 120, 122, 118), (114, 112, 117, 116), (120, 121, 123, 122), (118, 122, 123, 119), (115, 121, 120, 113), (119, 123, 121, 115), (112, 127, 124, 113), (114, 126, 127, 112), (115, 125, 126, 114), (113, 124, 125, 115), (95, 129, 128, 92), (99, 131, 130, 96), (92, 128, 131, 99), (96, 130, 129, 95), (141, 133, 135, 142), (142, 135, 139, 144), (144, 139, 137, 146), (146, 137, 133, 141), (134, 138, 136, 132), (139, 135, 133, 137), (136, 147, 140, 132), (147, 146, 141, 140), (138, 145, 147, 136), (145, 144, 146, 147), (134, 143, 145, 138), (143, 142, 144, 145), (132, 140, 143, 134), (141, 142, 150, 149), (148, 149, 150, 151), (142, 143, 151, 150), (143, 140, 148, 151), (140, 141, 149, 148)])
me_cube_004.polygons.foreach_set('use_smooth', [True] * 152)
_uv = me_cube_004.uv_layers.new(name='UVMap')
_uv.uv.foreach_set('vector', [0.375, 0.125, 0.625, 0.125, 0.625, 0.25, 0.375, 0.25, 0.375, 0.25, 0.625, 0.25, 0.625, 0.5, 0.375, 0.5, 0.375, 0.25, 0.375, 0.5, 0.375, 0.5, 0.375, 0.25, 0.375, 0.5, 0.375, 0.625, 0.375, 0.625, 0.375, 0.5, 0.375, 0.25, 0.375, 0.5, 0.375, 0.5, 0.375, 0.25, 0.0, 0.0, 0.0, 0.0, 0.0, 0.0, 0.0, 0.0, 0.625, 0.5, 0.875, 0.5, 0.875, 0.625, 0.625, 0.625, 0.375, 0.125, 0.375, 0.25, 0.375, 0.25, 0.375, 0.125, 0.375, 0.5, 0.625, 0.5, 0.625, 0.625, 0.375, 0.625, 0.375, 0.25, 0.375, 0.5, 0.375, 0.5, 0.375, 0.25, 0.0, 0.0, 0.0, 0.0, 0.0, 0.0, 0.0, 0.0, 0.375, 0.5, 0.375, 0.625, 0.375, 0.625, 0.375, 0.5, 0.375, 0.125, 0.375, 0.25, 0.375, 0.25, 0.375, 0.125, 0.375, 0.125, 0.375, 0.25, 0.375, 0.25, 0.375, 0.125, 0.375, 0.5, 0.375, 0.625, 0.375, 0.625, 0.375, 0.5, 0.0, 0.0, 0.0, 0.0, 0.0, 0.0, 0.0, 0.0, 0.375, 0.25, 0.375, 0.5, 0.375, 0.5, 0.375, 0.25, 0.375, 0.125, 0.375, 0.25, 0.375, 0.25, 0.375, 0.125, 0.0, 0.0, 0.0, 0.0, 0.0, 0.0, 0.0, 0.0, 0.375, 0.25, 0.375, 0.5, 0.375, 0.5, 0.375, 0.25, 0.375, 0.5, 0.375, 0.625, 0.375, 0.625, 0.375, 0.5, 0.7705, 0.2295, 0.7705, 0.8164, 0.375, 0.5, 0.375, 0.625, 0.375, 0.125, 0.375, 0.25, 0.375, 0.25, 0.375, 0.125, 0.375, 0.5, 0.375, 0.625, 0.375, 0.625, 0.375, 0.5, 0.0, 0.0, 0.0, 0.0, 0.0, 0.0, 0.0, 0.0, 0.375, 0.5, 0.375, 0.5, 0.375, 0.5, 0.375, 0.5, 0.375, 0.5, 0.375, 0.25, 0.375, 0.25, 0.375, 0.5, 0.375, 0.5, 0.375, 0.5, 0.375, 0.5, 0.375, 0.5, 0.375, 0.25, 0.375, 0.25, 0.375, 0.25, 0.375, 0.25, 0.375, 0.25, 0.375, 0.25, 0.375, 0.25, 0.375, 0.25, 0.375, 0.25, 0.375, 0.25, 0.375, 0.25, 0.375, 0.25, 0.375, 0.5, 0.375, 0.5, 0.375, 0.5, 0.375, 0.5, 0.375, 0.5, 0.375, 0.5, 0.375, 0.5, 0.375, 0.5, 0.375, 0.5, 0.375, 0.25, 0.375, 0.25, 0.375, 0.5, 0.375, 0.5, 0.375, 0.25, 0.375, 0.25, 0.375, 0.5, 0.375, 0.25, 0.375, 0.5, 0.375, 0.5, 0.375, 0.25, 0.375, 0.25, 0.375, 0.5, 0.375, 0.5, 0.375, 0.25, 0.375, 0.25, 0.375, 0.5, 0.375, 0.5, 0.375, 0.25, 0.375, 0.25, 0.375, 0.25, 0.375, 0.25, 0.375, 0.25, 0.375, 0.25, 0.375, 0.5, 0.375, 0.5, 0.375, 0.25, 0.375, 0.5, 0.375, 0.25, 0.375, 0.25, 0.375, 0.5, 0.0, 0.0, 0.0, 0.0, 0.0, 0.0, 0.0, 0.0, 0.0, 0.0, 0.0, 0.0, 0.0, 0.0, 0.0, 0.0, 0.375, 0.5, 0.375, 0.625, 0.375, 0.625, 0.375, 0.5, 0.375, 0.5, 0.375, 0.625, 0.375, 0.625, 0.375, 0.5, 0.375, 0.125, 0.375, 0.25, 0.375, 0.25, 0.375, 0.125, 0.375, 0.125, 0.375, 0.25, 0.375, 0.25, 0.375, 0.125, 0.375, 0.25, 0.375, 0.5, 0.375, 0.5, 0.375, 0.25, 0.375, 0.25, 0.375, 0.5, 0.375, 0.5, 0.375, 0.25, 1.0, 1.0, 1.0, 1.0, 0.0, 1.0, 0.0, 1.0, 0.7705, 0.8164, 0.1377, 0.7246, 0.375, 0.25, 0.375, 0.5, 0.1377, 0.7246, 0.1377, 0.0459, 0.375, 0.125, 0.375, 0.25, 0.0, 0.0, 0.6328, 0.0, 0.0, 0.0, 0.0, 0.0, 0.0, 0.0, 0.0, 1.0, 1.0, 1.0, 1.0, 0.0, 0.0, 0.0, 0.0, 0.0, 1.0, 0.0, 1.0, 0.0, 1.0, 0.0, 1.0, 0.0, 1.0, 0.0, 1.0, 0.0, 0.0, 1.0, 0.0, 1.0, 0.0, 0.0, 0.0, 0.0, 1.0, 0.0, 1.0, 0.0, 1.0, 1.0, 1.0, 1.0, 1.0, 0.0, 1.0, 1.0, 1.0, 1.0, 1.0, 0.0, 1.0, 1.0, 1.0, 0.0, 1.0, 0.0, 1.0, 1.0, 1.0, 1.0, 1.0, 1.0, 1.0, 1.0, 1.0, 1.0, 0.0, 0.0, 1.0, 0.0, 0.6328, 0.0, 0.0, 0.0, 0.0, 1.0, 0.0, 0.0, 0.1377, 0.0459, 0.1377, 0.7246, 1.0, 1.0, 0.0, 1.0, 0.1377, 0.7246, 0.7705, 0.8164, 1.0, 0.0, 1.0, 1.0, 0.7705, 0.8164, 0.7705, 0.2295, 0.375, 0.25, 0.375, 0.5, 0.375, 0.5, 0.375, 0.25, 0.375, 0.5, 0.375, 0.25, 0.375, 0.25, 0.375, 0.5, 0.375, 0.5, 0.375, 0.5, 0.375, 0.5, 0.375, 0.5, 0.375, 0.25, 0.375, 0.25, 0.375, 0.25, 0.375, 0.25, 0.375, 0.125, 0.375, 0.25, 0.625, 0.25, 0.625, 0.125, 0.375, 0.25, 0.375, 0.5, 0.625, 0.5, 0.625, 0.25, 0.375, 0.25, 0.375, 0.25, 0.375, 0.5, 0.375, 0.5, 0.375, 0.5, 0.375, 0.5, 0.375, 0.625, 0.375, 0.625, 0.375, 0.25, 0.375, 0.25, 0.375, 0.5, 0.375, 0.5, 0.625, 0.5, 0.625, 0.625, 0.875, 0.625, 0.875, 0.5, 0.375, 0.125, 0.375, 0.125, 0.375, 0.25, 0.375, 0.25, 0.375, 0.5, 0.375, 0.625, 0.625, 0.625, 0.625, 0.5, 0.375, 0.25, 0.375, 0.25, 0.375, 0.5, 0.375, 0.5, 0.375, 0.5, 0.375, 0.5, 0.375, 0.625, 0.375, 0.625, 0.375, 0.125, 0.375, 0.125, 0.375, 0.25, 0.375, 0.25, 0.375, 0.125, 0.375, 0.125, 0.375, 0.25, 0.375, 0.25, 0.375, 0.5, 0.375, 0.5, 0.375, 0.625, 0.375, 0.625, 0.375, 0.25, 0.375, 0.25, 0.375, 0.5, 0.375, 0.5, 0.375, 0.125, 0.375, 0.125, 0.375, 0.25, 0.375, 0.25, 0.375, 0.25, 0.375, 0.25, 0.375, 0.5, 0.375, 0.5, 0.375, 0.5, 0.375, 0.5, 0.375, 0.625, 0.375, 0.625, 0.7705, 0.2295, 0.375, 0.625, 0.375, 0.5, 0.7705, 0.8164, 0.375, 0.125, 0.375, 0.125, 0.375, 0.25, 0.375, 0.25, 0.375, 0.5, 0.375, 0.5, 0.375, 0.625, 0.375, 0.625, 0.0, 0.0, 0.0, 0.0, 0.0, 0.0, 0.0, 0.0, 0.375, 0.5, 0.375, 0.5, 0.375, 0.5, 0.375, 0.5, 0.375, 0.5, 0.375, 0.5, 0.375, 0.25, 0.375, 0.25, 0.375, 0.5, 0.375, 0.5, 0.375, 0.5, 0.375, 0.5, 0.375, 0.25, 0.375, 0.25, 0.375, 0.25, 0.375, 0.25, 0.375, 0.25, 0.375, 0.25, 0.375, 0.25, 0.375, 0.25, 0.375, 0.25, 0.375, 0.25, 0.375, 0.25, 0.375, 0.25, 0.375, 0.5, 0.375, 0.5, 0.375, 0.5, 0.375, 0.5, 0.375, 0.5, 0.375, 0.5, 0.375, 0.5, 0.375, 0.5, 0.375, 0.5, 0.375, 0.5, 0.375, 0.25, 0.375, 0.25, 0.375, 0.5, 0.375, 0.5, 0.375, 0.25, 0.375, 0.25, 0.375, 0.25, 0.375, 0.25, 0.375, 0.5, 0.375, 0.5, 0.375, 0.25, 0.375, 0.25, 0.375, 0.5, 0.375, 0.5, 0.375, 0.25, 0.375, 0.25, 0.375, 0.5, 0.375, 0.5, 0.375, 0.25, 0.375, 0.25, 0.375, 0.25, 0.375, 0.25, 0.375, 0.25, 0.375, 0.25, 0.375, 0.5, 0.375, 0.5, 0.375, 0.5, 0.375, 0.5, 0.375, 0.25, 0.375, 0.25, 0.0, 0.0, 0.0, 0.0, 0.0, 0.0, 0.0, 0.0, 0.0, 0.0, 0.0, 0.0, 0.0, 0.0, 0.0, 0.0, 0.375, 0.5, 0.375, 0.5, 0.375, 0.625, 0.375, 0.625, 0.375, 0.5, 0.375, 0.5, 0.375, 0.625, 0.375, 0.625, 0.375, 0.125, 0.375, 0.125, 0.375, 0.25, 0.375, 0.25, 0.375, 0.125, 0.375, 0.125, 0.375, 0.25, 0.375, 0.25, 0.375, 0.25, 0.375, 0.25, 0.375, 0.5, 0.375, 0.5, 0.375, 0.25, 0.375, 0.25, 0.375, 0.5, 0.375, 0.5, 1.0, 1.0, 0.0, 1.0, 0.0, 1.0, 1.0, 1.0, 0.7705, 0.8164, 0.375, 0.5, 0.375, 0.25, 0.1377, 0.7246, 0.1377, 0.7246, 0.375, 0.25, 0.375, 0.125, 0.1377, 0.0459, 0.0, 0.0, 0.0, 0.0, 0.0, 0.0, 0.6328, 0.0, 0.0, 0.0, 1.0, 0.0, 1.0, 1.0, 0.0, 1.0, 0.0, 0.0, 1.0, 0.0, 1.0, 0.0, 0.0, 0.0, 1.0, 0.0, 1.0, 0.0, 1.0, 0.0, 1.0, 0.0, 0.0, 1.0, 0.0, 0.0, 0.0, 0.0, 0.0, 1.0, 1.0, 0.0, 1.0, 1.0, 1.0, 1.0, 1.0, 0.0, 1.0, 0.0, 1.0, 0.0, 1.0, 1.0, 1.0, 1.0, 1.0, 1.0, 1.0, 1.0, 1.0, 0.0, 1.0, 0.0, 1.0, 1.0, 1.0, 1.0, 1.0, 1.0, 1.0, 1.0, 0.0, 0.0, 0.0, 0.0, 0.6328, 0.0, 1.0, 0.0, 0.0, 1.0, 0.1377, 0.7246, 0.1377, 0.0459, 0.0, 0.0, 1.0, 1.0, 0.7705, 0.8164, 0.1377, 0.7246, 0.0, 1.0, 1.0, 0.0, 0.7705, 0.2295, 0.7705, 0.8164, 1.0, 1.0, 0.375, 0.25, 0.375, 0.25, 0.375, 0.5, 0.375, 0.5, 0.375, 0.5, 0.375, 0.5, 0.375, 0.25, 0.375, 0.25, 0.375, 0.5, 0.375, 0.5, 0.375, 0.5, 0.375, 0.5, 0.375, 0.25, 0.375, 0.25, 0.375, 0.25, 0.375, 0.25, 0.5711, 0.0, 0.625, 0.0, 0.625, 0.25, 0.5711, 0.25, 0.5711, 0.25, 0.625, 0.25, 0.625, 0.5, 0.6327, 0.5, 0.6327, 0.5, 0.625, 0.5, 0.625, 0.75, 0.6327, 0.75, 0.6327, 0.75, 0.625, 0.75, 0.625, 1.0, 0.5711, 1.0, 0.125, 0.5, 0.375, 0.5, 0.375, 0.75, 0.125, 0.75, 0.625, 0.5, 0.875, 0.5, 0.875, 0.75, 0.625, 0.75, 0.375, 0.75, 0.5486, 0.75, 0.4877, 1.0, 0.375, 1.0, 0.5486, 0.75, 0.6327, 0.75, 0.5711, 1.0, 0.4877, 1.0, 0.375, 0.5, 0.5486, 0.5, 0.5486, 0.75, 0.375, 0.75, 0.5486, 0.5, 0.6327, 0.5, 0.6327, 0.75, 0.5486, 0.75, 0.375, 0.25, 0.4877, 0.25, 0.5486, 0.5, 0.375, 0.5, 0.4877, 0.25, 0.5711, 0.25, 0.6327, 0.5, 0.5486, 0.5, 0.375, 0.0, 0.4877, 0.0, 0.4877, 0.25, 0.375, 0.25, 0.5711, 0.0, 0.5711, 0.25, 0.5711, 0.25, 0.5711, 0.0, 0.4877, 0.0, 0.5711, 0.0, 0.5711, 0.25, 0.4877, 0.25, 0.5711, 0.25, 0.4877, 0.25, 0.4877, 0.25, 0.5711, 0.25, 0.4877, 0.25, 0.4877, 0.0, 0.4877, 0.0, 0.4877, 0.25, 0.4877, 1.0, 0.5711, 1.0, 0.5711, 1.0, 0.4877, 1.0])
me_cube_004.use_remesh_fix_poles = True
me_cube_004.use_remesh_preserve_attributes = False
me_cube_004.update()
me_cube_005 = bpy.data.meshes.new('Cube.005')
me_cube_005.from_pydata([(-1.016, 0.0, -2.486), (0.7682, 0.0, -2.486), (-0.6983, 1.748, -0.6162), (-0.791, 1.25, -0.3156), (-0.5395, 0.5498, -2.472), (0.4161, 0.8064, -2.491), (0.3761, 1.748, -0.6162), (0.3591, 1.25, -0.3156), (-1.248, 0.0, -1.0), (-1.039, 0.0, -0.03113), (1.0, 0.0, -1.0), (0.791, 0.0, -0.03113), (0.7682, 0.0, -4.077), (-1.094, 0.0, -4.077), (-0.7857, 0.6801, -3.915), (0.3792, 0.81, -3.678), (0.3632, 0.7698, -2.975), (-0.6136, 0.5807, -3.194), (-0.8936, 0.0, -3.37), (0.691, 0.0, -3.37), (0.5737, 1.38, -1.587), (0.856, 0.0, -1.785), (-1.104, 0.0, -1.785), (-0.5996, 1.38, -1.587), (0.4284, 0.1645, -7.833), (-0.6269, 0.1645, -7.833), (-0.449, 0.9572, -7.591), (0.2742, 0.9572, -7.591), (0.1942, 9.545, -1.818), (-0.4583, 9.545, -1.818), (0.3142, 9.431, -2.048), (-0.3983, 9.431, -2.048), (0.3506, 4.805, -0.9375), (0.2299, 6.879, -1.396), (-0.5236, 6.889, -1.379), (-0.6724, 4.814, -0.9312), (-0.5926, 4.381, -1.807), (-0.4579, 6.574, -2.014), (0.3826, 6.571, -2.018), (0.5397, 4.381, -1.799), (0.1942, 10.91, -2.03), (-0.4583, 10.91, -2.03), (0.3142, 10.8, -2.259), (-0.3983, 10.8, -2.259), (0.3139, 1.24, -4.609), (0.3524, 1.073, -5.533), (-0.5248, 1.073, -5.533), (-0.7209, 1.19, -4.607), (-0.7404, 0.1114, -5.827), (-0.9751, 0.05675, -4.954), (0.6524, 0.05675, -4.954), (0.5395, 0.1114, -5.827), (-0.7452, 0.3273, -14.72), (-0.1323, 0.3273, -14.72), (-0.7452, 0.9402, -9.641), (-0.1323, 0.9402, -14.72), (-0.7452, 0.9402, -9.989), (-0.7452, 0.3273, -15.06), (-0.1323, 0.3273, -15.06), (-0.1323, 0.9402, -15.06), (0.5649, 0.3273, -14.72), (0.5649, 0.9402, -14.72), (0.5649, 0.3273, -15.06), (0.5649, 0.9402, -15.06), (-0.004849, 0.3366, -14.04), (-0.04997, 0.8774, -13.97), (-0.5704, 0.8774, -8.897), (-0.6224, 0.3366, -14.04), (0.2481, 6.566, -1.327), (-0.546, 6.576, -1.312), (-0.4782, 6.244, -1.983), (0.4062, 6.241, -1.985), (-0.6983, -1.748, -0.6162), (-0.791, -1.25, -0.3156), (-0.5395, -0.5498, -2.472), (0.4161, -0.8064, -2.491), (0.3761, -1.748, -0.6162), (0.3591, -1.25, -0.3156), (-0.7857, -0.6801, -3.915), (0.3792, -0.81, -3.678), (0.3632, -0.7698, -2.975), (-0.6136, -0.5807, -3.194), (0.5737, -1.38, -1.587), (-0.5996, -1.38, -1.587), (0.4284, -0.1645, -7.833), (-0.6269, -0.1645, -7.833), (-0.449, -0.9572, -7.591), (0.2742, -0.9572, -7.591), (0.1942, -9.545, -1.818), (-0.4583, -9.545, -1.818), (0.3142, -9.431, -2.048), (-0.3983, -9.431, -2.048), (0.3506, -4.805, -0.9375), (0.2299, -6.879, -1.396), (-0.5236, -6.889, -1.379), (-0.6724, -4.814, -0.9312), (-0.5926, -4.381, -1.807), (-0.4579, -6.574, -2.014), (0.3826, -6.571, -2.018), (0.5397, -4.381, -1.799), (0.1942, -10.91, -2.03), (-0.4583, -10.91, -2.03), (0.3142, -10.8, -2.259), (-0.3983, -10.8, -2.259), (0.3139, -1.24, -4.609), (0.3524, -1.073, -5.533), (-0.5248, -1.073, -5.533), (-0.7209, -1.19, -4.607), (-0.7404, -0.1114, -5.827), (-0.9751, -0.05675, -4.954), (0.6524, -0.05675, -4.954), (0.5395, -0.1114, -5.827), (-0.7452, -0.3273, -9.641), (-0.1323, -0.3273, -14.72), (-0.7452, -0.9402, -14.72), (-0.1323, -0.9402, -14.72), (-0.7452, -0.9402, -15.06), (-0.7452, -0.3273, -9.989), (-0.1323, -0.3273, -15.06), (-0.1323, -0.9402, -15.06), (0.5649, -0.3273, -14.72), (0.5649, -0.9402, -14.72), (0.5649, -0.3273, -15.06), (0.5649, -0.9402, -15.06), (-0.004849, -0.3366, -14.04), (-0.04997, -0.8774, -13.97), (-0.5704, -0.8774, -13.97), (-0.6224, -0.3366, -8.968), (0.2481, -6.566, -1.327), (-0.546, -6.576, -1.312), (-0.4782, -6.244, -1.983), (0.4063, -6.241, -1.985), (0.863, 0.5627, -0.1166), (0.863, 0.5627, 5.369), (0.863, -0.5627, -0.1166), (0.863, -0.5627, 5.369), (-1.111, 0.5627, -0.1166), (-1.111, 0.5627, 1.646), (-1.111, -0.5627, -0.1166), (-1.111, -0.5627, 1.646), (0.863, 0.5627, 2.088), (0.863, 0.5627, 3.917), (0.863, -0.5627, 3.917), (0.863, -0.5627, 2.088), (-1.111, -0.5627, 1.435), (-1.111, -0.5627, 0.8472), (-1.111, 0.5627, 1.435), (-1.111, 0.5627, 0.8472), (0.4254, 0.4118, 2.333), (0.4254, 0.4118, 3.672), (0.4254, -0.4118, 3.672), (0.4254, -0.4118, 2.333), (0.8687, -0.6145, -1.414), (0.8687, -0.6145, -1.08), (0.8687, -0.9491, -1.414), (0.8687, -0.9491, -1.08), (0.5341, -0.6145, -1.414), (0.5341, -0.6145, -1.08), (0.5341, -0.9491, -1.414), (0.5341, -0.9491, -1.08), (0.8687, 0.4939, -2.711), (0.8687, 0.4939, -2.377), (0.8687, 0.1593, -2.711), (0.8687, 0.1593, -2.377), (0.5341, 0.4939, -2.711), (0.5341, 0.4939, -2.377), (0.5341, 0.1593, -2.711), (0.5341, 0.1593, -2.377)], [], [(8, 9, 3, 2), (2, 3, 7, 6), (46, 45, 27, 26), (20, 21, 1, 5), (23, 20, 5, 4), (21, 22, 0, 1), (7, 3, 9, 11), (22, 23, 4, 0), (6, 7, 11, 10), (17, 16, 15, 14), (19, 18, 13, 12), (16, 19, 12, 15), (18, 17, 14, 13), (0, 4, 17, 18), (5, 1, 19, 16), (1, 0, 18, 19), (4, 5, 16, 17), (8, 2, 23, 22), (10, 8, 22, 21), (34, 33, 28, 29), (6, 10, 21, 20), (64, 65, 27, 24), (48, 46, 26, 25), (45, 51, 24, 27), (51, 48, 25, 24), (28, 30, 42, 40), (38, 37, 31, 30), (33, 38, 30, 28), (37, 34, 29, 31), (23, 2, 35, 36), (70, 69, 34, 37), (6, 20, 39, 32), (68, 71, 38, 33), (20, 23, 36, 39), (71, 70, 37, 38), (2, 6, 32, 35), (69, 68, 33, 34), (41, 40, 42, 43), (31, 29, 41, 43), (29, 28, 40, 41), (30, 31, 43, 42), (12, 13, 49, 50), (50, 49, 48, 51), (15, 12, 50, 44), (44, 50, 51, 45), (13, 14, 47, 49), (49, 47, 46, 48), (14, 15, 44, 47), (47, 44, 45, 46), (55, 59, 56, 54), (65, 66, 26, 27), (66, 67, 25, 26), (67, 64, 24, 25), (57, 56, 59, 58), (52, 57, 58, 53), (53, 58, 62, 60), (54, 56, 57, 52), (60, 62, 63, 61), (58, 59, 63, 62), (55, 53, 60, 61), (59, 55, 61, 63), (52, 53, 64, 67), (54, 52, 67, 66), (55, 54, 66, 65), (53, 55, 65, 64), (35, 32, 68, 69), (39, 36, 70, 71), (32, 39, 71, 68), (36, 35, 69, 70), (8, 72, 73, 9), (72, 76, 77, 73), (106, 86, 87, 105), (82, 75, 1, 21), (83, 74, 75, 82), (77, 11, 9, 73), (22, 0, 74, 83), (76, 10, 11, 77), (81, 78, 79, 80), (80, 79, 12, 19), (18, 13, 78, 81), (0, 18, 81, 74), (75, 80, 19, 1), (74, 81, 80, 75), (8, 22, 83, 72), (94, 89, 88, 93), (76, 82, 21, 10), (124, 84, 87, 125), (108, 85, 86, 106), (105, 87, 84, 111), (111, 84, 85, 108), (88, 100, 102, 90), (98, 90, 91, 97), (93, 88, 90, 98), (97, 91, 89, 94), (83, 96, 95, 72), (130, 97, 94, 129), (76, 92, 99, 82), (128, 93, 98, 131), (82, 99, 96, 83), (131, 98, 97, 130), (72, 95, 92, 76), (129, 94, 93, 128), (101, 103, 102, 100), (91, 103, 101, 89), (89, 101, 100, 88), (90, 102, 103, 91), (12, 110, 109, 13), (110, 111, 108, 109), (79, 104, 110, 12), (104, 105, 111, 110), (13, 109, 107, 78), (109, 108, 106, 107), (78, 107, 104, 79), (107, 106, 105, 104), (115, 114, 116, 119), (125, 87, 86, 126), (126, 86, 85, 127), (127, 85, 84, 124), (117, 118, 119, 116), (112, 113, 118, 117), (113, 120, 122, 118), (114, 112, 117, 116), (120, 121, 123, 122), (118, 122, 123, 119), (115, 121, 120, 113), (119, 123, 121, 115), (112, 127, 124, 113), (114, 126, 127, 112), (115, 125, 126, 114), (113, 124, 125, 115), (95, 129, 128, 92), (99, 131, 130, 96), (92, 128, 131, 99), (96, 130, 129, 95), (141, 133, 135, 142), (142, 135, 139, 144), (144, 139, 137, 146), (146, 137, 133, 141), (134, 138, 136, 132), (139, 135, 133, 137), (136, 147, 140, 132), (147, 146, 141, 140), (138, 145, 147, 136), (145, 144, 146, 147), (134, 143, 145, 138), (143, 142, 144, 145), (132, 140, 143, 134), (141, 142, 150, 149), (148, 149, 150, 151), (142, 143, 151, 150), (143, 140, 148, 151), (140, 141, 149, 148), (152, 153, 155, 154), (154, 155, 159, 158), (158, 159, 157, 156), (156, 157, 153, 152), (154, 158, 156, 152), (159, 155, 153, 157), (160, 161, 163, 162), (162, 163, 167, 166), (166, 167, 165, 164), (164, 165, 161, 160), (162, 166, 164, 160), (167, 163, 161, 165)])
me_cube_005.polygons.foreach_set('use_smooth', [1, 1, 1, 1, 1, 1, 1, 1, 1, 1, 1, 1, 1, 1, 1, 1, 1, 1, 1, 1, 1, 1, 1, 1, 1, 1, 1, 1, 1, 1, 1, 1, 1, 1, 1, 1, 1, 1, 1, 1, 1, 1, 1, 1, 1, 1, 1, 1, 1, 1, 1, 1, 1, 1, 1, 1, 1, 1, 1, 1, 1, 1, 1, 1, 1, 1, 1, 1, 1, 1, 1, 1, 1, 1, 1, 1, 1, 1, 1, 1, 1, 1, 1, 1, 1, 1, 1, 1, 1, 1, 1, 1, 1, 1, 1, 1, 1, 1, 1, 1, 1, 1, 1, 1, 1, 1, 1, 1, 1, 1, 1, 1, 1, 1, 1, 1, 1, 1, 1, 1, 1, 1, 1, 1, 1, 1, 1, 1, 1, 1, 1, 1, 1, 1, 1, 1, 1, 1, 1, 1, 1, 1, 1, 1, 1, 1, 1, 1, 1, 1, 1, 1, 0, 0, 0, 0, 0, 0, 0, 0, 0, 0, 0, 0])
_uv = me_cube_005.uv_layers.new(name='UVMap')
_uv.uv.foreach_set('vector', [0.375, 0.125, 0.625, 0.125, 0.625, 0.25, 0.375, 0.25, 0.375, 0.25, 0.625, 0.25, 0.625, 0.5, 0.375, 0.5, 0.375, 0.25, 0.375, 0.5, 0.375, 0.5, 0.375, 0.25, 0.375, 0.5, 0.375, 0.625, 0.375, 0.625, 0.375, 0.5, 0.375, 0.25, 0.375, 0.5, 0.375, 0.5, 0.375, 0.25, 0.0, 0.0, 0.0, 0.0, 0.0, 0.0, 0.0, 0.0, 0.625, 0.5, 0.875, 0.5, 0.875, 0.625, 0.625, 0.625, 0.375, 0.125, 0.375, 0.25, 0.375, 0.25, 0.375, 0.125, 0.375, 0.5, 0.625, 0.5, 0.625, 0.625, 0.375, 0.625, 0.375, 0.25, 0.375, 0.5, 0.375, 0.5, 0.375, 0.25, 0.0, 0.0, 0.0, 0.0, 0.0, 0.0, 0.0, 0.0, 0.375, 0.5, 0.375, 0.625, 0.375, 0.625, 0.375, 0.5, 0.375, 0.125, 0.375, 0.25, 0.375, 0.25, 0.375, 0.125, 0.375, 0.125, 0.375, 0.25, 0.375, 0.25, 0.375, 0.125, 0.375, 0.5, 0.375, 0.625, 0.375, 0.625, 0.375, 0.5, 0.0, 0.0, 0.0, 0.0, 0.0, 0.0, 0.0, 0.0, 0.375, 0.25, 0.375, 0.5, 0.375, 0.5, 0.375, 0.25, 0.375, 0.125, 0.375, 0.25, 0.375, 0.25, 0.375, 0.125, 0.0, 0.0, 0.0, 0.0, 0.0, 0.0, 0.0, 0.0, 0.375, 0.25, 0.375, 0.5, 0.375, 0.5, 0.375, 0.25, 0.375, 0.5, 0.375, 0.625, 0.375, 0.625, 0.375, 0.5, 0.7705, 0.2295, 0.7705, 0.8164, 0.375, 0.5, 0.375, 0.625, 0.375, 0.125, 0.375, 0.25, 0.375, 0.25, 0.375, 0.125, 0.375, 0.5, 0.375, 0.625, 0.375, 0.625, 0.375, 0.5, 0.0, 0.0, 0.0, 0.0, 0.0, 0.0, 0.0, 0.0, 0.375, 0.5, 0.375, 0.5, 0.375, 0.5, 0.375, 0.5, 0.375, 0.5, 0.375, 0.25, 0.375, 0.25, 0.375, 0.5, 0.375, 0.5, 0.375, 0.5, 0.375, 0.5, 0.375, 0.5, 0.375, 0.25, 0.375, 0.25, 0.375, 0.25, 0.375, 0.25, 0.375, 0.25, 0.375, 0.25, 0.375, 0.25, 0.375, 0.25, 0.375, 0.25, 0.375, 0.25, 0.375, 0.25, 0.375, 0.25, 0.375, 0.5, 0.375, 0.5, 0.375, 0.5, 0.375, 0.5, 0.375, 0.5, 0.375, 0.5, 0.375, 0.5, 0.375, 0.5, 0.375, 0.5, 0.375, 0.25, 0.375, 0.25, 0.375, 0.5, 0.375, 0.5, 0.375, 0.25, 0.375, 0.25, 0.375, 0.5, 0.375, 0.25, 0.375, 0.5, 0.375, 0.5, 0.375, 0.25, 0.375, 0.25, 0.375, 0.5, 0.375, 0.5, 0.375, 0.25, 0.375, 0.25, 0.375, 0.5, 0.375, 0.5, 0.375, 0.25, 0.375, 0.25, 0.375, 0.25, 0.375, 0.25, 0.375, 0.25, 0.375, 0.25, 0.375, 0.5, 0.375, 0.5, 0.375, 0.25, 0.375, 0.5, 0.375, 0.25, 0.375, 0.25, 0.375, 0.5, 0.0, 0.0, 0.0, 0.0, 0.0, 0.0, 0.0, 0.0, 0.0, 0.0, 0.0, 0.0, 0.0, 0.0, 0.0, 0.0, 0.375, 0.5, 0.375, 0.625, 0.375, 0.625, 0.375, 0.5, 0.375, 0.5, 0.375, 0.625, 0.375, 0.625, 0.375, 0.5, 0.375, 0.125, 0.375, 0.25, 0.375, 0.25, 0.375, 0.125, 0.375, 0.125, 0.375, 0.25, 0.375, 0.25, 0.375, 0.125, 0.375, 0.25, 0.375, 0.5, 0.375, 0.5, 0.375, 0.25, 0.375, 0.25, 0.375, 0.5, 0.375, 0.5, 0.375, 0.25, 1.0, 1.0, 1.0, 1.0, 0.0, 1.0, 0.0, 1.0, 0.7705, 0.8164, 0.1377, 0.7246, 0.375, 0.25, 0.375, 0.5, 0.1377, 0.7246, 0.1377, 0.0459, 0.375, 0.125, 0.375, 0.25, 0.0, 0.0, 0.6328, 0.0, 0.0, 0.0, 0.0, 0.0, 0.0, 0.0, 0.0, 1.0, 1.0, 1.0, 1.0, 0.0, 0.0, 0.0, 0.0, 0.0, 1.0, 0.0, 1.0, 0.0, 1.0, 0.0, 1.0, 0.0, 1.0, 0.0, 1.0, 0.0, 0.0, 1.0, 0.0, 1.0, 0.0, 0.0, 0.0, 0.0, 1.0, 0.0, 1.0, 0.0, 1.0, 1.0, 1.0, 1.0, 1.0, 0.0, 1.0, 1.0, 1.0, 1.0, 1.0, 0.0, 1.0, 1.0, 1.0, 0.0, 1.0, 0.0, 1.0, 1.0, 1.0, 1.0, 1.0, 1.0, 1.0, 1.0, 1.0, 1.0, 0.0, 0.0, 1.0, 0.0, 0.6328, 0.0, 0.0, 0.0, 0.0, 1.0, 0.0, 0.0, 0.1377, 0.0459, 0.1377, 0.7246, 1.0, 1.0, 0.0, 1.0, 0.1377, 0.7246, 0.7705, 0.8164, 1.0, 0.0, 1.0, 1.0, 0.7705, 0.8164, 0.7705, 0.2295, 0.375, 0.25, 0.375, 0.5, 0.375, 0.5, 0.375, 0.25, 0.375, 0.5, 0.375, 0.25, 0.375, 0.25, 0.375, 0.5, 0.375, 0.5, 0.375, 0.5, 0.375, 0.5, 0.375, 0.5, 0.375, 0.25, 0.375, 0.25, 0.375, 0.25, 0.375, 0.25, 0.375, 0.125, 0.375, 0.25, 0.625, 0.25, 0.625, 0.125, 0.375, 0.25, 0.375, 0.5, 0.625, 0.5, 0.625, 0.25, 0.375, 0.25, 0.375, 0.25, 0.375, 0.5, 0.375, 0.5, 0.375, 0.5, 0.375, 0.5, 0.375, 0.625, 0.375, 0.625, 0.375, 0.25, 0.375, 0.25, 0.375, 0.5, 0.375, 0.5, 0.625, 0.5, 0.625, 0.625, 0.875, 0.625, 0.875, 0.5, 0.375, 0.125, 0.375, 0.125, 0.375, 0.25, 0.375, 0.25, 0.375, 0.5, 0.375, 0.625, 0.625, 0.625, 0.625, 0.5, 0.375, 0.25, 0.375, 0.25, 0.375, 0.5, 0.375, 0.5, 0.375, 0.5, 0.375, 0.5, 0.375, 0.625, 0.375, 0.625, 0.375, 0.125, 0.375, 0.125, 0.375, 0.25, 0.375, 0.25, 0.375, 0.125, 0.375, 0.125, 0.375, 0.25, 0.375, 0.25, 0.375, 0.5, 0.375, 0.5, 0.375, 0.625, 0.375, 0.625, 0.375, 0.25, 0.375, 0.25, 0.375, 0.5, 0.375, 0.5, 0.375, 0.125, 0.375, 0.125, 0.375, 0.25, 0.375, 0.25, 0.375, 0.25, 0.375, 0.25, 0.375, 0.5, 0.375, 0.5, 0.375, 0.5, 0.375, 0.5, 0.375, 0.625, 0.375, 0.625, 0.7705, 0.2295, 0.375, 0.625, 0.375, 0.5, 0.7705, 0.8164, 0.375, 0.125, 0.375, 0.125, 0.375, 0.25, 0.375, 0.25, 0.375, 0.5, 0.375, 0.5, 0.375, 0.625, 0.375, 0.625, 0.0, 0.0, 0.0, 0.0, 0.0, 0.0, 0.0, 0.0, 0.375, 0.5, 0.375, 0.5, 0.375, 0.5, 0.375, 0.5, 0.375, 0.5, 0.375, 0.5, 0.375, 0.25, 0.375, 0.25, 0.375, 0.5, 0.375, 0.5, 0.375, 0.5, 0.375, 0.5, 0.375, 0.25, 0.375, 0.25, 0.375, 0.25, 0.375, 0.25, 0.375, 0.25, 0.375, 0.25, 0.375, 0.25, 0.375, 0.25, 0.375, 0.25, 0.375, 0.25, 0.375, 0.25, 0.375, 0.25, 0.375, 0.5, 0.375, 0.5, 0.375, 0.5, 0.375, 0.5, 0.375, 0.5, 0.375, 0.5, 0.375, 0.5, 0.375, 0.5, 0.375, 0.5, 0.375, 0.5, 0.375, 0.25, 0.375, 0.25, 0.375, 0.5, 0.375, 0.5, 0.375, 0.25, 0.375, 0.25, 0.375, 0.25, 0.375, 0.25, 0.375, 0.5, 0.375, 0.5, 0.375, 0.25, 0.375, 0.25, 0.375, 0.5, 0.375, 0.5, 0.375, 0.25, 0.375, 0.25, 0.375, 0.5, 0.375, 0.5, 0.375, 0.25, 0.375, 0.25, 0.375, 0.25, 0.375, 0.25, 0.375, 0.25, 0.375, 0.25, 0.375, 0.5, 0.375, 0.5, 0.375, 0.5, 0.375, 0.5, 0.375, 0.25, 0.375, 0.25, 0.0, 0.0, 0.0, 0.0, 0.0, 0.0, 0.0, 0.0, 0.0, 0.0, 0.0, 0.0, 0.0, 0.0, 0.0, 0.0, 0.375, 0.5, 0.375, 0.5, 0.375, 0.625, 0.375, 0.625, 0.375, 0.5, 0.375, 0.5, 0.375, 0.625, 0.375, 0.625, 0.375, 0.125, 0.375, 0.125, 0.375, 0.25, 0.375, 0.25, 0.375, 0.125, 0.375, 0.125, 0.375, 0.25, 0.375, 0.25, 0.375, 0.25, 0.375, 0.25, 0.375, 0.5, 0.375, 0.5, 0.375, 0.25, 0.375, 0.25, 0.375, 0.5, 0.375, 0.5, 1.0, 1.0, 0.0, 1.0, 0.0, 1.0, 1.0, 1.0, 0.7705, 0.8164, 0.375, 0.5, 0.375, 0.25, 0.1377, 0.7246, 0.1377, 0.7246, 0.375, 0.25, 0.375, 0.125, 0.1377, 0.0459, 0.0, 0.0, 0.0, 0.0, 0.0, 0.0, 0.6328, 0.0, 0.0, 0.0, 1.0, 0.0, 1.0, 1.0, 0.0, 1.0, 0.0, 0.0, 1.0, 0.0, 1.0, 0.0, 0.0, 0.0, 1.0, 0.0, 1.0, 0.0, 1.0, 0.0, 1.0, 0.0, 0.0, 1.0, 0.0, 0.0, 0.0, 0.0, 0.0, 1.0, 1.0, 0.0, 1.0, 1.0, 1.0, 1.0, 1.0, 0.0, 1.0, 0.0, 1.0, 0.0, 1.0, 1.0, 1.0, 1.0, 1.0, 1.0, 1.0, 1.0, 1.0, 0.0, 1.0, 0.0, 1.0, 1.0, 1.0, 1.0, 1.0, 1.0, 1.0, 1.0, 0.0, 0.0, 0.0, 0.0, 0.6328, 0.0, 1.0, 0.0, 0.0, 1.0, 0.1377, 0.7246, 0.1377, 0.0459, 0.0, 0.0, 1.0, 1.0, 0.7705, 0.8164, 0.1377, 0.7246, 0.0, 1.0, 1.0, 0.0, 0.7705, 0.2295, 0.7705, 0.8164, 1.0, 1.0, 0.375, 0.25, 0.375, 0.25, 0.375, 0.5, 0.375, 0.5, 0.375, 0.5, 0.375, 0.5, 0.375, 0.25, 0.375, 0.25, 0.375, 0.5, 0.375, 0.5, 0.375, 0.5, 0.375, 0.5, 0.375, 0.25, 0.375, 0.25, 0.375, 0.25, 0.375, 0.25, 0.5711, 0.0, 0.625, 0.0, 0.625, 0.25, 0.5711, 0.25, 0.5711, 0.25, 0.625, 0.25, 0.625, 0.5, 0.6327, 0.5, 0.6327, 0.5, 0.625, 0.5, 0.625, 0.75, 0.6327, 0.75, 0.6327, 0.75, 0.625, 0.75, 0.625, 1.0, 0.5711, 1.0, 0.125, 0.5, 0.375, 0.5, 0.375, 0.75, 0.125, 0.75, 0.625, 0.5, 0.875, 0.5, 0.875, 0.75, 0.625, 0.75, 0.375, 0.75, 0.5486, 0.75, 0.4877, 1.0, 0.375, 1.0, 0.5486, 0.75, 0.6327, 0.75, 0.5711, 1.0, 0.4877, 1.0, 0.375, 0.5, 0.5486, 0.5, 0.5486, 0.75, 0.375, 0.75, 0.5486, 0.5, 0.6327, 0.5, 0.6327, 0.75, 0.5486, 0.75, 0.375, 0.25, 0.4877, 0.25, 0.5486, 0.5, 0.375, 0.5, 0.4877, 0.25, 0.5711, 0.25, 0.6327, 0.5, 0.5486, 0.5, 0.375, 0.0, 0.4877, 0.0, 0.4877, 0.25, 0.375, 0.25, 0.5711, 0.0, 0.5711, 0.25, 0.5711, 0.25, 0.5711, 0.0, 0.4877, 0.0, 0.5711, 0.0, 0.5711, 0.25, 0.4877, 0.25, 0.5711, 0.25, 0.4877, 0.25, 0.4877, 0.25, 0.5711, 0.25, 0.4877, 0.25, 0.4877, 0.0, 0.4877, 0.0, 0.4877, 0.25, 0.4877, 1.0, 0.5711, 1.0, 0.5711, 1.0, 0.4877, 1.0, 0.375, 0.0, 0.625, 0.0, 0.625, 0.25, 0.375, 0.25, 0.375, 0.25, 0.625, 0.25, 0.625, 0.5, 0.375, 0.5, 0.375, 0.5, 0.625, 0.5, 0.625, 0.75, 0.375, 0.75, 0.375, 0.75, 0.625, 0.75, 0.625, 1.0, 0.375, 1.0, 0.125, 0.5, 0.375, 0.5, 0.375, 0.75, 0.125, 0.75, 0.625, 0.5, 0.875, 0.5, 0.875, 0.75, 0.625, 0.75, 0.375, 0.0, 0.625, 0.0, 0.625, 0.25, 0.375, 0.25, 0.375, 0.25, 0.625, 0.25, 0.625, 0.5, 0.375, 0.5, 0.375, 0.5, 0.625, 0.5, 0.625, 0.75, 0.375, 0.75, 0.375, 0.75, 0.625, 0.75, 0.625, 1.0, 0.375, 1.0, 0.125, 0.5, 0.375, 0.5, 0.375, 0.75, 0.125, 0.75, 0.625, 0.5, 0.875, 0.5, 0.875, 0.75, 0.625, 0.75])
me_cube_005.use_remesh_fix_poles = True
me_cube_005.use_remesh_preserve_attributes = False
me_cube_005.update()
arm_metarig = bpy.data.armatures.new('metarig')  # bones are not reproduced

# ---- objects
ob_cube = bpy.data.objects.new('Cube', me_cube_001)
ob_metarig = bpy.data.objects.new('metarig', arm_metarig)
ob_terry = bpy.data.objects.new('terry', me_cube_002)
ob_cube_001 = bpy.data.objects.new('Cube.001', me_cube_003)
ob_terry_001 = bpy.data.objects.new('terry.001', me_cube_004)
ob_terry_002 = bpy.data.objects.new('terry.002', me_cube_005)

# ---- transforms, parenting, visibility, modifiers, constraints
ob_cube.location = (0.0, 0.0, 0.5728)
ob_cube.scale = (1.791, 2.636, 0.5617)
ob_metarig.location = (0.0, 8.957, 6.602)
ob_metarig.show_in_front = True
ob_terry.location = (7.451e-09, 0.0, 21.24)
ob_terry.rotation_euler = (0.0, -0.0, -3.142)
ob_terry.scale = (1.323, 1.323, 1.323)
_vg = ob_terry.vertex_groups.new(name='DEF-spine')
_vg = ob_terry.vertex_groups.new(name='DEF-spine.001')
_vg = ob_terry.vertex_groups.new(name='DEF-spine.002')
_vg = ob_terry.vertex_groups.new(name='DEF-spine.003')
_vg = ob_terry.vertex_groups.new(name='DEF-pelvis.L')
_vg = ob_terry.vertex_groups.new(name='DEF-pelvis.R')
_vg = ob_terry.vertex_groups.new(name='DEF-thigh.L')
_vg = ob_terry.vertex_groups.new(name='DEF-thigh.L.001')
_vg = ob_terry.vertex_groups.new(name='DEF-shin.L')
_vg = ob_terry.vertex_groups.new(name='DEF-shin.L.001')
_vg = ob_terry.vertex_groups.new(name='DEF-foot.L')
_vg = ob_terry.vertex_groups.new(name='DEF-toe.L')
_vg = ob_terry.vertex_groups.new(name='DEF-thigh.R')
_vg = ob_terry.vertex_groups.new(name='DEF-thigh.R.001')
_vg = ob_terry.vertex_groups.new(name='DEF-shin.R')
_vg = ob_terry.vertex_groups.new(name='DEF-shin.R.001')
_vg = ob_terry.vertex_groups.new(name='DEF-foot.R')
_vg = ob_terry.vertex_groups.new(name='DEF-toe.R')
_vg = ob_terry.vertex_groups.new(name='DEF-shoulder.L')
_vg = ob_terry.vertex_groups.new(name='DEF-upper_arm.L')
_vg = ob_terry.vertex_groups.new(name='DEF-upper_arm.L.001')
_vg = ob_terry.vertex_groups.new(name='DEF-forearm.L')
_vg = ob_terry.vertex_groups.new(name='DEF-forearm.L.001')
_vg = ob_terry.vertex_groups.new(name='DEF-hand.L')
_vg = ob_terry.vertex_groups.new(name='DEF-shoulder.R')
_vg = ob_terry.vertex_groups.new(name='DEF-upper_arm.R')
_vg = ob_terry.vertex_groups.new(name='DEF-upper_arm.R.001')
_vg = ob_terry.vertex_groups.new(name='DEF-forearm.R')
_vg = ob_terry.vertex_groups.new(name='DEF-forearm.R.001')
_vg = ob_terry.vertex_groups.new(name='DEF-hand.R')
_vg = ob_terry.vertex_groups.new(name='DEF-breast.L')
_vg = ob_terry.vertex_groups.new(name='DEF-breast.R')
_vg = ob_terry.vertex_groups.new(name='head')
_vg = ob_terry.vertex_groups.new(name='spine')
_vg = ob_terry.vertex_groups.new(name='spine.001')
_vg = ob_terry.vertex_groups.new(name='spine.002')
_vg = ob_terry.vertex_groups.new(name='spine.003')
_vg = ob_terry.vertex_groups.new(name='spine.004')
_vg = ob_terry.vertex_groups.new(name='shoulder.L')
_vg = ob_terry.vertex_groups.new(name='upper_arm.L')
_vg = ob_terry.vertex_groups.new(name='forearm.L')
_vg = ob_terry.vertex_groups.new(name='hand.L')
_vg = ob_terry.vertex_groups.new(name='shoulder.R')
_vg = ob_terry.vertex_groups.new(name='upper_arm.R')
_vg = ob_terry.vertex_groups.new(name='forearm.R')
_vg = ob_terry.vertex_groups.new(name='hand.R')
_vg = ob_terry.vertex_groups.new(name='breast.L')
_vg = ob_terry.vertex_groups.new(name='breast.R')
_vg = ob_terry.vertex_groups.new(name='pelvis.L')
_vg = ob_terry.vertex_groups.new(name='pelvis.R')
_vg = ob_terry.vertex_groups.new(name='thigh.L')
_vg = ob_terry.vertex_groups.new(name='shin.L')
_vg = ob_terry.vertex_groups.new(name='foot.L')
_vg = ob_terry.vertex_groups.new(name='toe.L')
_vg = ob_terry.vertex_groups.new(name='heel.02.L')
_vg = ob_terry.vertex_groups.new(name='thigh.R')
_vg = ob_terry.vertex_groups.new(name='shin.R')
_vg = ob_terry.vertex_groups.new(name='foot.R')
_vg = ob_terry.vertex_groups.new(name='toe.R')
_vg = ob_terry.vertex_groups.new(name='heel.02.R')
ob_cube_001.location = (0.0, -41.17, 0.5728)
ob_cube_001.scale = (1.791, 2.636, 0.5617)
ob_terry_001.location = (7.451e-09, -41.17, 21.24)
ob_terry_001.rotation_euler = (0.0, -0.0, -3.142)
ob_terry_001.scale = (1.323, 1.323, 1.323)
_vg = ob_terry_001.vertex_groups.new(name='DEF-spine')
_vg = ob_terry_001.vertex_groups.new(name='DEF-spine.001')
_vg = ob_terry_001.vertex_groups.new(name='DEF-spine.002')
_vg = ob_terry_001.vertex_groups.new(name='DEF-spine.003')
_vg = ob_terry_001.vertex_groups.new(name='DEF-pelvis.L')
_vg = ob_terry_001.vertex_groups.new(name='DEF-pelvis.R')
_vg = ob_terry_001.vertex_groups.new(name='DEF-thigh.L')
_vg = ob_terry_001.vertex_groups.new(name='DEF-thigh.L.001')
_vg = ob_terry_001.vertex_groups.new(name='DEF-shin.L')
_vg = ob_terry_001.vertex_groups.new(name='DEF-shin.L.001')
_vg = ob_terry_001.vertex_groups.new(name='DEF-foot.L')
_vg = ob_terry_001.vertex_groups.new(name='DEF-toe.L')
_vg = ob_terry_001.vertex_groups.new(name='DEF-thigh.R')
_vg = ob_terry_001.vertex_groups.new(name='DEF-thigh.R.001')
_vg = ob_terry_001.vertex_groups.new(name='DEF-shin.R')
_vg = ob_terry_001.vertex_groups.new(name='DEF-shin.R.001')
_vg = ob_terry_001.vertex_groups.new(name='DEF-foot.R')
_vg = ob_terry_001.vertex_groups.new(name='DEF-toe.R')
_vg = ob_terry_001.vertex_groups.new(name='DEF-shoulder.L')
_vg = ob_terry_001.vertex_groups.new(name='DEF-upper_arm.L')
_vg = ob_terry_001.vertex_groups.new(name='DEF-upper_arm.L.001')
_vg = ob_terry_001.vertex_groups.new(name='DEF-forearm.L')
_vg = ob_terry_001.vertex_groups.new(name='DEF-forearm.L.001')
_vg = ob_terry_001.vertex_groups.new(name='DEF-hand.L')
_vg = ob_terry_001.vertex_groups.new(name='DEF-shoulder.R')
_vg = ob_terry_001.vertex_groups.new(name='DEF-upper_arm.R')
_vg = ob_terry_001.vertex_groups.new(name='DEF-upper_arm.R.001')
_vg = ob_terry_001.vertex_groups.new(name='DEF-forearm.R')
_vg = ob_terry_001.vertex_groups.new(name='DEF-forearm.R.001')
_vg = ob_terry_001.vertex_groups.new(name='DEF-hand.R')
_vg = ob_terry_001.vertex_groups.new(name='DEF-breast.L')
_vg = ob_terry_001.vertex_groups.new(name='DEF-breast.R')
_vg = ob_terry_001.vertex_groups.new(name='head')
_vg = ob_terry_001.vertex_groups.new(name='spine')
_vg = ob_terry_001.vertex_groups.new(name='spine.001')
_vg = ob_terry_001.vertex_groups.new(name='spine.002')
_vg = ob_terry_001.vertex_groups.new(name='spine.003')
_vg = ob_terry_001.vertex_groups.new(name='spine.004')
_vg = ob_terry_001.vertex_groups.new(name='shoulder.L')
_vg = ob_terry_001.vertex_groups.new(name='upper_arm.L')
_vg = ob_terry_001.vertex_groups.new(name='forearm.L')
_vg = ob_terry_001.vertex_groups.new(name='hand.L')
_vg = ob_terry_001.vertex_groups.new(name='shoulder.R')
_vg = ob_terry_001.vertex_groups.new(name='upper_arm.R')
_vg = ob_terry_001.vertex_groups.new(name='forearm.R')
_vg = ob_terry_001.vertex_groups.new(name='hand.R')
_vg = ob_terry_001.vertex_groups.new(name='breast.L')
_vg = ob_terry_001.vertex_groups.new(name='breast.R')
_vg = ob_terry_001.vertex_groups.new(name='pelvis.L')
_vg = ob_terry_001.vertex_groups.new(name='pelvis.R')
_vg = ob_terry_001.vertex_groups.new(name='thigh.L')
_vg = ob_terry_001.vertex_groups.new(name='shin.L')
_vg = ob_terry_001.vertex_groups.new(name='foot.L')
_vg = ob_terry_001.vertex_groups.new(name='toe.L')
_vg = ob_terry_001.vertex_groups.new(name='heel.02.L')
_vg = ob_terry_001.vertex_groups.new(name='thigh.R')
_vg = ob_terry_001.vertex_groups.new(name='shin.R')
_vg = ob_terry_001.vertex_groups.new(name='foot.R')
_vg = ob_terry_001.vertex_groups.new(name='toe.R')
_vg = ob_terry_001.vertex_groups.new(name='heel.02.R')
ob_terry_002.location = (7.451e-09, 36.6, 21.24)
ob_terry_002.rotation_euler = (0.0, -0.0, -3.142)
ob_terry_002.scale = (1.323, 1.323, 1.323)
_vg = ob_terry_002.vertex_groups.new(name='DEF-spine')
_vg = ob_terry_002.vertex_groups.new(name='DEF-spine.001')
_vg = ob_terry_002.vertex_groups.new(name='DEF-spine.002')
_vg = ob_terry_002.vertex_groups.new(name='DEF-spine.003')
_vg = ob_terry_002.vertex_groups.new(name='DEF-pelvis.L')
_vg = ob_terry_002.vertex_groups.new(name='DEF-pelvis.R')
_vg = ob_terry_002.vertex_groups.new(name='DEF-thigh.L')
_vg = ob_terry_002.vertex_groups.new(name='DEF-thigh.L.001')
_vg = ob_terry_002.vertex_groups.new(name='DEF-shin.L')
_vg = ob_terry_002.vertex_groups.new(name='DEF-shin.L.001')
_vg = ob_terry_002.vertex_groups.new(name='DEF-foot.L')
_vg = ob_terry_002.vertex_groups.new(name='DEF-toe.L')
_vg = ob_terry_002.vertex_groups.new(name='DEF-thigh.R')
_vg = ob_terry_002.vertex_groups.new(name='DEF-thigh.R.001')
_vg = ob_terry_002.vertex_groups.new(name='DEF-shin.R')
_vg = ob_terry_002.vertex_groups.new(name='DEF-shin.R.001')
_vg = ob_terry_002.vertex_groups.new(name='DEF-foot.R')
_vg = ob_terry_002.vertex_groups.new(name='DEF-toe.R')
_vg = ob_terry_002.vertex_groups.new(name='DEF-shoulder.L')
_vg = ob_terry_002.vertex_groups.new(name='DEF-upper_arm.L')
_vg = ob_terry_002.vertex_groups.new(name='DEF-upper_arm.L.001')
_vg = ob_terry_002.vertex_groups.new(name='DEF-forearm.L')
_vg = ob_terry_002.vertex_groups.new(name='DEF-forearm.L.001')
_vg = ob_terry_002.vertex_groups.new(name='DEF-hand.L')
_vg = ob_terry_002.vertex_groups.new(name='DEF-shoulder.R')
_vg = ob_terry_002.vertex_groups.new(name='DEF-upper_arm.R')
_vg = ob_terry_002.vertex_groups.new(name='DEF-upper_arm.R.001')
_vg = ob_terry_002.vertex_groups.new(name='DEF-forearm.R')
_vg = ob_terry_002.vertex_groups.new(name='DEF-forearm.R.001')
_vg = ob_terry_002.vertex_groups.new(name='DEF-hand.R')
_vg = ob_terry_002.vertex_groups.new(name='DEF-breast.L')
_vg = ob_terry_002.vertex_groups.new(name='DEF-breast.R')
_vg = ob_terry_002.vertex_groups.new(name='head')
_vg = ob_terry_002.vertex_groups.new(name='spine')
_vg = ob_terry_002.vertex_groups.new(name='spine.001')
_vg = ob_terry_002.vertex_groups.new(name='spine.002')
_vg = ob_terry_002.vertex_groups.new(name='spine.003')
_vg = ob_terry_002.vertex_groups.new(name='spine.004')
_vg = ob_terry_002.vertex_groups.new(name='shoulder.L')
_vg = ob_terry_002.vertex_groups.new(name='upper_arm.L')
_vg = ob_terry_002.vertex_groups.new(name='forearm.L')
_vg = ob_terry_002.vertex_groups.new(name='hand.L')
_vg = ob_terry_002.vertex_groups.new(name='shoulder.R')
_vg = ob_terry_002.vertex_groups.new(name='upper_arm.R')
_vg = ob_terry_002.vertex_groups.new(name='forearm.R')
_vg = ob_terry_002.vertex_groups.new(name='hand.R')
_vg = ob_terry_002.vertex_groups.new(name='breast.L')
_vg = ob_terry_002.vertex_groups.new(name='breast.R')
_vg = ob_terry_002.vertex_groups.new(name='pelvis.L')
_vg = ob_terry_002.vertex_groups.new(name='pelvis.R')
_vg = ob_terry_002.vertex_groups.new(name='thigh.L')
_vg = ob_terry_002.vertex_groups.new(name='shin.L')
_vg = ob_terry_002.vertex_groups.new(name='foot.L')
_vg = ob_terry_002.vertex_groups.new(name='toe.L')
_vg = ob_terry_002.vertex_groups.new(name='heel.02.L')
_vg = ob_terry_002.vertex_groups.new(name='thigh.R')
_vg = ob_terry_002.vertex_groups.new(name='shin.R')
_vg = ob_terry_002.vertex_groups.new(name='foot.R')
_vg = ob_terry_002.vertex_groups.new(name='toe.R')
_vg = ob_terry_002.vertex_groups.new(name='heel.02.R')

# ---- collection membership
col_collection.objects.link(ob_cube)
col_collection.objects.link(ob_metarig)
col_collection.objects.link(ob_terry)
col_collection.objects.link(ob_cube_001)
col_collection.objects.link(ob_terry_001)
col_collection.objects.link(ob_terry_002)

# ---- scene / render settings (as saved in the file)
scene.frame_start = 1; scene.frame_end = 250; scene.frame_set(1)
scene.render.engine = 'BLENDER_EEVEE_NEXT'
scene.cycles.sampling_pattern = 'TABULATED_SOBOL'
scene.cycles.use_light_tree = False
scene.view_settings.view_transform = 'Filmic'
bpy.context.view_layer.update()

# ---- added for rendering (the .blend has no active camera and no usable light): camera, sun
cam_auto = bpy.data.cameras.new('AutoCamera')
cam_auto.lens = 50.0
cam_auto.sensor_width = 36.0
cam_auto.clip_end = 1792.76
ob_auto_camera = bpy.data.objects.new('AutoCamera', cam_auto)
scene.collection.objects.link(ob_auto_camera)
ob_auto_camera.location = (102.125, -124.867, 95.8979)
ob_auto_camera.rotation_euler = (1.09748, -7.21219e-08, 0.694738)
scene.camera = ob_auto_camera
light_auto_sun = bpy.data.lights.new('AutoSun', 'SUN')
light_auto_sun.energy = 3.0
light_auto_sun.angle = 0.0523599
ob_auto_sun = bpy.data.objects.new('AutoSun', light_auto_sun)
scene.collection.objects.link(ob_auto_sun)
ob_auto_sun.rotation_euler = (0.872665, 0.174533, 0.523599)
bpy.context.view_layer.update()
